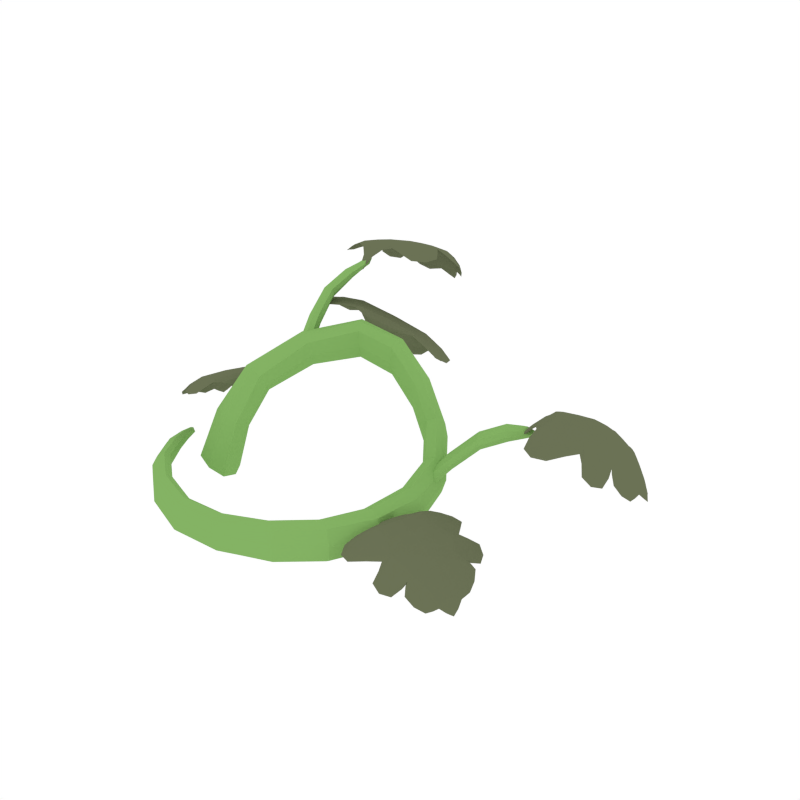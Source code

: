# Source: Watermelon_Harvested.blend  (saved by Blender 2.79.0; exported with 4.5.12 LTS)
import bpy
from mathutils import Matrix  # noqa: F401  (used for matrix-valued properties, if any)

bpy.ops.wm.read_factory_settings(use_empty=True)
scene = bpy.context.scene
scene.name = 'Scene'

# ---- collections
col_collection_1 = bpy.data.collections.new('Collection 1'); scene.collection.children.link(col_collection_1)

# ---- materials (node trees are filled in below, after node groups)
mat_green = bpy.data.materials.new('Green')
mat_green.alpha_threshold = 0.0
mat_green.diffuse_color = (0.2316, 0.448, 0.1265, 1.0)
mat_green.roughness = 0.5
mat_darkgreen = bpy.data.materials.new('DarkGreen')
mat_darkgreen.alpha_threshold = 0.0
mat_darkgreen.diffuse_color = (0.1472, 0.1679, 0.09201, 1.0)
mat_darkgreen.roughness = 0.5

# ---- material node trees

# ---- world
world_world = bpy.data.worlds.new('World'); scene.world = world_world
world_world.color = (1.0, 1.0, 1.0)
world_world.use_sun_shadow = False
world_world.sun_shadow_jitter_overblur = 0.0
world_world.cycles.sampling_method = 'NONE'
world_world.cycles.sample_map_resolution = 256

# ---- meshes
me_sphere_002 = bpy.data.meshes.new('Sphere.002')
me_sphere_002.from_pydata([(0.2146, -0.261, -0.06094), (0.2307, 0.1626, 0.04732), (-0.1429, 0.06269, 0.2148), (-0.263, -0.1316, 0.006431), (0.2399, -0.2743, -0.1639), (0.2146, 0.1772, -0.06858), (-0.1574, 0.1042, 0.1182), (-0.2868, -0.04898, -0.04377), (0.251, 0.1868, -0.01142), (-0.01255, -0.3702, -0.1221), (-0.2116, -0.1029, -0.02231), (-0.1203, 0.06564, 0.1555), (0.05238, 0.1878, 0.1426), (0.257, -0.2811, -0.1107), (-0.3382, -0.07761, -0.01503), (0.2625, -0.02261, -0.1057), (-0.1797, 0.1017, 0.1774), (-0.2899, -0.3674, -0.1323), (0.008131, -0.4181, -0.1207), (0.005, -0.4046, -0.1689), (-0.00942, -0.3837, -0.07391), (0.1957, 0.1554, -0.01035), (0.06008, 0.2446, 0.165), (0.04671, 0.2298, 0.09722), (0.0649, 0.2011, 0.2107), (0.1975, -0.2542, -0.1141), (0.3319, -0.02108, -0.1123), (0.2975, -0.02311, -0.1658), (0.2966, -0.02096, -0.05215), (-0.468, -0.1817, -0.1346), (-0.2831, -0.3531, -0.1704), (-0.2651, -0.323, -0.1263), (-0.2719, -0.3373, -0.08816), (-0.4851, -0.06426, -0.1347), (-0.4554, -0.1714, -0.1592), (-0.4253, -0.1511, -0.1306), (-0.4379, -0.1615, -0.106), (-0.2017, 0.1412, 0.2164), (-0.2089, 0.2986, 0.3092), (-0.1941, 0.1603, 0.1937), (-0.1648, 0.1548, 0.2215), (-0.1728, 0.1351, 0.2442), (-0.1618, 0.3628, 0.3397), (-0.1995, 0.3077, 0.2925), (-0.1713, 0.296, 0.3055), (-0.1808, 0.2868, 0.3221), (0.3106, 0.1064, -0.01187), (0.432, 0.1864, 0.08358), (0.3076, 0.1348, -0.02489), (0.3358, 0.1057, -0.03378), (0.3389, 0.07723, -0.02077), (0.5034, 0.2182, 0.07837), (0.4296, 0.2023, 0.06961), (0.4481, 0.1817, 0.05071), (0.4506, 0.1658, 0.06468), (0.2696, -0.02104, -0.06279), (0.1137, -0.3388, -0.06692), (0.0604, 0.1853, 0.1898), (0.2407, -0.2725, -0.07302), (0.2508, 0.1758, 0.03118), (-0.1226, 0.05578, 0.1961), (0.278, 0.1009, -0.0263), (-0.1665, 0.08033, 0.2092), (-0.217, -0.1316, -0.001638), (-0.03909, 0.17, 0.2447), (-0.315, -0.1109, 0.00195), (-0.2246, -0.05833, 0.1317), (-0.2819, -0.1848, -0.1391), (0.2726, -0.02407, -0.1502), (0.1412, -0.3587, -0.1648), (0.04568, 0.2033, 0.1012), (0.2584, -0.2829, -0.1493), (0.2365, 0.1885, -0.05342), (-0.1328, 0.08448, 0.1203), (0.2676, 0.1041, -0.1428), (-0.178, 0.1139, 0.1402), (-0.238, -0.06796, -0.04116), (-0.0544, 0.2044, 0.1348), (-0.3297, -0.05065, -0.03383), (-0.2417, -0.002912, 0.05582), (-0.3151, -0.06919, -0.161), (0.307, 0.1106, -0.08843), (-0.05835, 0.2156, 0.2041), (0.1042, -0.3284, -0.1187), (0.1507, -0.3691, -0.113), (-0.2186, -0.1455, -0.1539), (-0.186, -0.0407, 0.08819), (-0.03421, 0.1605, 0.1751), (-0.3785, -0.1085, -0.1462), (0.2396, 0.09603, -0.08103), (-0.2792, -0.01875, 0.09896), (-0.1421, -0.3863, -0.08122), (-0.1446, -0.4051, -0.1721), (-0.1399, -0.3712, -0.1246), (-0.1467, -0.4202, -0.1287), (-0.004494, -0.3835, -0.1578), (-0.01544, -0.3689, -0.0861), (0.0002021, -0.4037, -0.08545), (0.01089, -0.4206, -0.1562), (0.2067, 0.1533, 0.03446), (0.06534, 0.2249, 0.2031), (0.1973, 0.1631, -0.05495), (0.05205, 0.2487, 0.1217), (0.1317, 0.1766, 0.07512), (0.1672, 0.225, 0.08458), (0.14, 0.2127, 0.02297), (0.159, 0.1889, 0.1367), (0.1948, -0.2527, -0.07459), (0.3241, -0.02114, -0.06998), (0.2151, -0.2624, -0.1527), (0.3223, -0.02152, -0.153), (0.2534, -0.1531, -0.1089), (0.3193, -0.1632, -0.1112), (0.2938, -0.1604, -0.1645), (0.279, -0.1557, -0.05559), (-0.3775, -0.2559, -0.096), (-0.3927, -0.2686, -0.1655), (-0.3671, -0.2436, -0.128), (-0.4031, -0.2808, -0.1335), (-0.2823, -0.355, -0.1011), (-0.2912, -0.3687, -0.1619), (-0.2722, -0.3336, -0.1582), (-0.2642, -0.3235, -0.09579), (-0.4685, -0.08675, -0.1188), (-0.4824, -0.09286, -0.1496), (-0.4583, -0.07992, -0.1332), (-0.4926, -0.09969, -0.1352), (-0.4555, -0.1735, -0.1145), (-0.4698, -0.1823, -0.1538), (-0.4366, -0.158, -0.1513), (-0.4246, -0.152, -0.1109), (-0.1375, 0.05123, 0.1927), (-0.1585, 0.07777, 0.1331), (-0.1309, 0.07637, 0.1681), (-0.165, 0.05284, 0.1576), (-0.1926, 0.2145, 0.2896), (-0.2132, 0.2386, 0.2487), (-0.1837, 0.2287, 0.2693), (-0.2218, 0.2248, 0.2689), (-0.1887, 0.1338, 0.2358), (-0.2057, 0.1517, 0.1982), (-0.177, 0.1629, 0.2018), (-0.1621, 0.1429, 0.24), (-0.1624, 0.3398, 0.3397), (-0.1754, 0.3531, 0.3236), (-0.155, 0.3444, 0.3293), (-0.1828, 0.3485, 0.334), (-0.1966, 0.2906, 0.3196), (-0.2119, 0.3059, 0.2978), (-0.1824, 0.3043, 0.2946), (-0.1696, 0.2882, 0.3172), (0.3938, 0.1256, 0.03819), (0.3674, 0.1743, 0.03882), (0.3906, 0.1478, 0.0242), (0.3707, 0.1522, 0.05279), (0.3258, 0.08496, -0.01337), (0.3017, 0.1276, -0.01585), (0.3212, 0.1276, -0.0329), (0.3441, 0.08389, -0.02919), (0.4936, 0.1986, 0.07286), (0.4809, 0.2194, 0.07853), (0.4924, 0.2075, 0.06263), (0.4821, 0.2106, 0.08876), (0.4422, 0.1723, 0.07709), (0.4259, 0.1993, 0.08185), (0.4385, 0.1961, 0.05613), (0.4537, 0.1685, 0.0535), (0.09943, -0.3263, -0.08107), (0.1348, -0.3563, -0.07722), (0.3036, 0.1063, -0.04502), (0.2502, 0.09693, -0.03685), (-0.03086, 0.1559, 0.2222), (-0.05069, 0.1934, 0.2395), (-0.2606, -0.04285, 0.1251), (-0.1924, -0.05912, 0.1192), (-0.2209, -0.1864, -0.1436), (-0.3512, -0.1543, -0.1401), (0.1206, -0.3406, -0.1549), (0.155, -0.3717, -0.1502), (0.293, 0.1103, -0.1298), (0.2451, 0.0976, -0.1268), (-0.04427, 0.1776, 0.1355), (-0.06064, 0.2228, 0.1616), (-0.2748, -0.0006405, 0.07022), (-0.2035, -0.01777, 0.06012), (-0.2562, -0.0954, -0.1623), (-0.3657, -0.07189, -0.1542), (-0.1449, -0.4062, -0.09448), (-0.1399, -0.3711, -0.09068), (-0.1468, -0.422, -0.1619), (-0.1417, -0.3836, -0.1595), (0.1429, 0.1751, 0.1201), (0.1702, 0.2087, 0.125), (0.1294, 0.1902, 0.03254), (0.1553, 0.2292, 0.04184), (0.2553, -0.1521, -0.06762), (0.3065, -0.1603, -0.07082), (0.2683, -0.1562, -0.1509), (0.3156, -0.1636, -0.1509), (-0.3925, -0.2706, -0.1071), (-0.3664, -0.2443, -0.1023), (-0.4047, -0.2817, -0.1585), (-0.3769, -0.2522, -0.1551), (-0.4751, -0.1147, -0.122), (-0.4509, -0.09974, -0.12), (-0.4856, -0.1202, -0.1473), (-0.4604, -0.104, -0.1458), (-0.1525, 0.0464, 0.1813), (-0.1278, 0.06282, 0.1892), (-0.169, 0.065, 0.1366), (-0.1426, 0.08412, 0.1444), (-0.2089, 0.2164, 0.2841), (-0.1814, 0.2187, 0.2848), (-0.2254, 0.234, 0.2538), (-0.1957, 0.2375, 0.2538), (-0.1795, 0.3297, 0.3336), (-0.1594, 0.3271, 0.3308), (-0.19, 0.3401, 0.32), (-0.1687, 0.3379, 0.3169), (0.3833, 0.1336, 0.04854), (0.3978, 0.1299, 0.02799), (0.363, 0.1697, 0.0499), (0.3785, 0.1667, 0.02757), (0.476, 0.1949, 0.08095), (0.484, 0.1924, 0.06249), (0.4654, 0.2119, 0.08508), (0.4739, 0.2098, 0.06566), (-0.0307, 0.2513, 0.2071), (-0.0583, 0.3176, 0.1984), (-0.09335, 0.3912, 0.1604), (-0.1256, 0.4348, 0.1051), (-0.1516, 0.4584, 0.05075), (-0.02642, 0.2156, 0.181), (-0.1814, 0.2577, 0.2334), (0.07998, 0.3391, 0.1378), (-0.2235, 0.3582, 0.1797), (0.01455, 0.4211, 0.09147), (-0.2028, 0.415, 0.118), (-0.06157, 0.4491, 0.063), (-0.3161, -0.0359, 0.05726), (-0.3666, -0.01028, 0.05197), (-0.4231, 0.02304, 0.02614), (-0.4585, 0.04443, -0.01512), (-0.4796, 0.05777, -0.05706), (-0.2921, -0.04536, 0.03673), (-0.3981, -0.1035, 0.03596), (-0.3019, 0.07382, 0.04875), (-0.4696, -0.0628, -0.0003262), (-0.378, 0.1061, 0.01153), (-0.4859, -0.008431, -0.03003), (-0.4306, 0.0948, -0.0249), (0.3328, -0.1334, -0.08038), (0.3986, -0.1499, -0.0785), (0.4757, -0.174, -0.09991), (0.528, -0.1894, -0.1428), (0.5617, -0.1993, -0.1887), (0.3053, -0.1287, -0.1084), (0.4147, -0.03469, -0.09515), (0.3448, -0.2629, -0.08935), (0.5126, -0.06336, -0.1268), (0.4459, -0.2807, -0.1211), (0.549, -0.1215, -0.158), (0.5097, -0.2542, -0.1569), (0.5135, 0.2239, 0.104), (0.5876, 0.2495, 0.1042), (0.6769, 0.2695, 0.07827), (0.7375, 0.2793, 0.02883), (0.7768, 0.2824, -0.02328), (0.4846, 0.2064, 0.07338), (0.5362, 0.3647, 0.06678), (0.6019, 0.1087, 0.1135), (0.6487, 0.3915, 0.02801), (0.7112, 0.1478, 0.07361), (0.7181, 0.3536, -0.0004536), (0.7584, 0.2051, 0.02445), (-0.1692, 0.3761, 0.3585), (-0.155, 0.456, 0.3595), (-0.1299, 0.5462, 0.333), (-0.1092, 0.6057, 0.2826), (-0.09292, 0.6424, 0.2297), (-0.1688, 0.3393, 0.3268), (-0.2805, 0.4615, 0.3227), (-0.02504, 0.4048, 0.3686), (-0.2491, 0.576, 0.284), (-0.007854, 0.5226, 0.3274), (-0.1811, 0.6221, 0.2541), (-0.0359, 0.5916, 0.2771), (-0.02771, 0.2502, 0.2159), (-0.05768, 0.3175, 0.2077), (-0.09454, 0.3921, 0.1689), (-0.1288, 0.437, 0.1123), (-0.1562, 0.4614, 0.05665), (-0.02143, 0.2141, 0.1888), (-0.1823, 0.2579, 0.2429), (0.08299, 0.3385, 0.1466), (-0.2274, 0.36, 0.1878), (0.0167, 0.4216, 0.09931), (-0.2083, 0.4178, 0.1243), (-0.06349, 0.4516, 0.06842), (-0.3146, -0.03649, 0.06598), (-0.3694, -0.009369, 0.06092), (-0.4283, 0.02482, 0.03357), (-0.4656, 0.04685, -0.009469), (-0.4873, 0.06042, -0.05254), (-0.2867, -0.04723, 0.0443), (-0.4006, -0.103, 0.04502), (-0.3036, 0.07455, 0.05805), (-0.4757, -0.061, 0.006424), (-0.3832, 0.1083, 0.01884), (-0.4936, -0.006, -0.02544), (-0.438, 0.09758, -0.02015), (0.3303, -0.1325, -0.07197), (0.4004, -0.1505, -0.06924), (0.4801, -0.1754, -0.09186), (0.5344, -0.1915, -0.1363), (0.569, -0.2017, -0.1832), (0.2992, -0.1265, -0.1017), (0.4157, -0.03471, -0.08576), (0.3458, -0.2634, -0.07995), (0.5176, -0.06467, -0.119), (0.4509, -0.2826, -0.1135), (0.556, -0.1236, -0.1523), (0.5168, -0.2567, -0.1515), (0.5107, 0.2248, 0.1125), (0.5885, 0.2494, 0.1136), (0.6805, 0.2688, 0.0867), (0.7433, 0.278, 0.03589), (0.7836, 0.2808, -0.01728), (0.4789, 0.2085, 0.08029), (0.5351, 0.3655, 0.07606), (0.6031, 0.1083, 0.1229), (0.6516, 0.3914, 0.03663), (0.7163, 0.1462, 0.08126), (0.7243, 0.3524, 0.005983), (0.7652, 0.2031, 0.0303), (-0.1705, 0.3761, 0.3678), (-0.1566, 0.4567, 0.3688), (-0.1315, 0.5473, 0.3419), (-0.1108, 0.6072, 0.2911), (-0.09469, 0.6443, 0.2379), (-0.1697, 0.3387, 0.3359), (-0.2843, 0.4627, 0.3313), (-0.02467, 0.4047, 0.3781), (-0.2536, 0.578, 0.2918), (-0.006191, 0.5227, 0.3365), (-0.1856, 0.6246, 0.2612), (-0.03421, 0.5923, 0.2855), (0.01706, 0.2662, 0.1946), (-0.07557, 0.2352, 0.2284), (-0.1402, 0.4657, 0.03891), (-0.1746, 0.4585, 0.05123), (-0.02474, 0.1967, 0.1699), (-0.03876, 0.2097, 0.1903), (-0.009123, 0.22, 0.1795), (0.1328, 0.3309, 0.1136), (-0.2194, 0.2239, 0.2418), (-0.2131, 0.2996, 0.229), (-0.1494, 0.218, 0.2468), (0.08454, 0.2942, 0.1616), (0.07746, 0.3817, 0.1231), (0.0402, 0.4269, 0.05726), (-0.274, 0.3472, 0.1725), (-0.2236, 0.3875, 0.1577), (-0.2274, 0.3308, 0.2098), (0.04563, 0.404, 0.1098), (-0.01426, 0.4389, 0.0809), (-0.05166, 0.4518, 0.0423), (-0.231, 0.4086, 0.1144), (-0.1989, 0.4378, 0.08104), (-0.2122, 0.395, 0.1613), (-0.021, 0.4412, 0.09153), (-0.1035, 0.4605, 0.03968), (-0.2987, -0.005781, 0.06384), (-0.332, -0.0666, 0.05941), (-0.4788, 0.0731, -0.06054), (-0.4923, 0.0484, -0.06239), (-0.2776, -0.05222, 0.02785), (-0.2947, -0.05587, 0.03982), (-0.2841, -0.03672, 0.0412), (-0.2692, 0.09987, 0.0461), (-0.3989, -0.1383, 0.02875), (-0.4377, -0.09575, 0.03053), (-0.361, -0.1108, 0.05045), (-0.2762, 0.0448, 0.06182), (-0.3293, 0.1036, 0.04497), (-0.3673, 0.132, -0.003695), (-0.4878, -0.08927, -0.01955), (-0.4854, -0.04028, -0.01103), (-0.4599, -0.08352, 0.01713), (-0.3566, 0.1064, 0.03074), (-0.4046, 0.108, -0.000374), (-0.4273, 0.1088, -0.03556), (-0.4967, -0.02211, -0.04038), (-0.495, 0.01763, -0.05103), (-0.4845, -0.03206, -0.004438), (-0.4107, 0.1031, 0.005375), (-0.4578, 0.08931, -0.05043), (0.3196, -0.1722, -0.07516), (0.3439, -0.09317, -0.07731), (0.5643, -0.2177, -0.193), (0.574, -0.1859, -0.1938), (0.2892, -0.1235, -0.1218), (0.3062, -0.115, -0.1054), (0.2984, -0.1401, -0.1047), (0.3142, -0.3008, -0.09735), (0.4082, 0.005986, -0.1052), (0.4625, -0.03395, -0.09643), (0.3688, -0.03395, -0.08482), (0.3066, -0.2358, -0.0794), (0.384, -0.2904, -0.0899), (0.442, -0.3134, -0.1406), (0.5292, -0.02856, -0.1479), (0.5369, -0.08572, -0.137), (0.4932, -0.04231, -0.1088), (0.4184, -0.2868, -0.1025), (0.4785, -0.2766, -0.1321), (0.5103, -0.2716, -0.1701), (0.5588, -0.1036, -0.1695), (0.568, -0.1498, -0.181), (0.5371, -0.09531, -0.1292), (0.4838, -0.2693, -0.1247), (0.5427, -0.2416, -0.1837), (0.5237, 0.1802, 0.1164), (0.5004, 0.2685, 0.1002), (0.7895, 0.2634, -0.02543), (0.7801, 0.2992, -0.03193), (0.4678, 0.2016, 0.05814), (0.4781, 0.2215, 0.07422), (0.4854, 0.1934, 0.07945), (0.5948, 0.05213, 0.112), (0.5053, 0.3962, 0.04946), (0.5811, 0.3927, 0.06132), (0.4903, 0.3375, 0.08152), (0.549, 0.1124, 0.1225), (0.6559, 0.1046, 0.1139), (0.7269, 0.1093, 0.05685), (0.6436, 0.4292, -0.002314), (0.6843, 0.3815, 0.01837), (0.616, 0.4014, 0.04626), (0.6874, 0.1268, 0.09689), (0.7402, 0.1672, 0.05798), (0.7688, 0.1845, 0.01233), (0.7164, 0.3725, -0.01677), (0.7527, 0.3319, -0.02293), (0.6897, 0.3741, 0.02846), (0.741, 0.1785, 0.0645), (0.7826, 0.2296, -0.009756), (-0.1257, 0.3663, 0.3711), (-0.2141, 0.386, 0.3552), (-0.07358, 0.6434, 0.2285), (-0.1091, 0.6513, 0.2221), (-0.17, 0.3227, 0.3127), (-0.1832, 0.3422, 0.3288), (-0.1552, 0.3359, 0.3339), (0.02243, 0.3741, 0.3668), (-0.3241, 0.4489, 0.3051), (-0.2859, 0.5152, 0.3169), (-0.2789, 0.4091, 0.337), (-0.05302, 0.3591, 0.3776), (0.003456, 0.4506, 0.369), (0.03205, 0.5174, 0.3112), (-0.2874, 0.5885, 0.2537), (-0.2264, 0.6031, 0.2739), (-0.2763, 0.551, 0.302), (-0.001352, 0.4897, 0.3515), (-0.01269, 0.5555, 0.3124), (-0.01484, 0.5896, 0.2659), (-0.2021, 0.6281, 0.2383), (-0.1501, 0.6418, 0.2318), (-0.2167, 0.6049, 0.2835), (-0.02213, 0.5617, 0.3185), (-0.04798, 0.6222, 0.2441), (-0.04003, 0.2769, 0.2104), (0.00432, 0.2627, 0.1956), (-0.02709, 0.2335, 0.195), (-0.06502, 0.2395, 0.2209), (-0.07815, 0.3605, 0.1788), (0.01966, 0.337, 0.1673), (-0.132, 0.2895, 0.2229), (-0.1078, 0.4144, 0.1375), (-0.02451, 0.4105, 0.1277), (-0.1674, 0.3717, 0.1805), (-0.1418, 0.4502, 0.07289), (-0.08307, 0.4448, 0.08491), (-0.1712, 0.4238, 0.1179), (-0.1419, 0.4631, 0.04051), (-0.1675, 0.4577, 0.04963), (-0.02647, 0.2018, 0.1708), (-0.03694, 0.2116, 0.186), (-0.01467, 0.2193, 0.1779), (0.1187, 0.3334, 0.1174), (-0.2097, 0.2322, 0.2373), (-0.205, 0.2887, 0.2279), (-0.1574, 0.2279, 0.2411), (0.08256, 0.3055, 0.1535), (0.07742, 0.3713, 0.1245), (0.03292, 0.4254, 0.06399), (-0.2602, 0.3494, 0.1724), (-0.2225, 0.3796, 0.1612), (-0.2256, 0.3372, 0.2002), (0.03722, 0.4082, 0.1032), (-0.007513, 0.4342, 0.08168), (-0.05366, 0.4504, 0.04648), (-0.2222, 0.4094, 0.114), (-0.1985, 0.4314, 0.08879), (-0.2085, 0.3994, 0.1488), (-0.03088, 0.4426, 0.08293), (-0.09242, 0.4568, 0.04431), (-0.3349, -0.02768, 0.06), (-0.3034, -0.01318, 0.06001), (-0.3038, -0.04008, 0.04807), (-0.3284, -0.05877, 0.0567), (-0.3997, 0.009047, 0.0388), (-0.3346, 0.03996, 0.05324), (-0.3903, -0.06281, 0.04589), (-0.4411, 0.03404, 0.009614), (-0.396, 0.07301, 0.02455), (-0.4505, -0.02762, 0.01746), (-0.4723, 0.0528, -0.04002), (-0.4412, 0.07598, -0.01617), (-0.4757, 0.01226, -0.02024), (-0.477, 0.06859, -0.06073), (-0.4872, 0.05008, -0.06214), (-0.2827, -0.04998, 0.0283), (-0.2953, -0.05277, 0.03716), (-0.2874, -0.03841, 0.03818), (-0.2773, 0.09315, 0.0444), (-0.3983, -0.1296, 0.02822), (-0.427, -0.09789, 0.02969), (-0.3699, -0.1091, 0.04449), (-0.2824, 0.05192, 0.05619), (-0.3219, 0.09591, 0.04363), (-0.3685, 0.125, -0.001646), (-0.4816, -0.08313, -0.0163), (-0.4797, -0.04641, -0.00992), (-0.4609, -0.07873, 0.01096), (-0.3608, 0.1059, 0.02396), (-0.3964, 0.1069, 0.0009226), (-0.4262, 0.1045, -0.03386), (-0.492, -0.01932, -0.03867), (-0.4907, 0.01048, -0.04685), (-0.483, -0.02674, -0.01206), (-0.4139, 0.1003, -0.003478), (-0.4491, 0.08997, -0.04514), (0.3566, -0.1379, -0.07413), (0.3235, -0.1627, -0.07857), (0.3186, -0.1319, -0.09317), (0.3417, -0.1036, -0.08016), (0.4434, -0.1638, -0.0887), (0.3737, -0.2157, -0.08025), (0.4141, -0.08352, -0.08363), (0.5018, -0.182, -0.1165), (0.4567, -0.2382, -0.1042), (0.4964, -0.1088, -0.1076), (0.5496, -0.1955, -0.1698), (0.5159, -0.2301, -0.1457), (0.5407, -0.148, -0.1472), (0.5618, -0.2125, -0.1932), (0.5691, -0.1887, -0.1938), (0.2949, -0.1255, -0.12), (0.3075, -0.119, -0.1078), (0.3017, -0.1378, -0.1073), (0.3218, -0.2912, -0.09774), (0.4098, -0.00436, -0.1051), (0.4502, -0.03409, -0.09842), (0.38, -0.03446, -0.08972), (0.3161, -0.2425, -0.08428), (0.3738, -0.2834, -0.09207), (0.4416, -0.3047, -0.1375), (0.5236, -0.03691, -0.1445), (0.5294, -0.07974, -0.1363), (0.497, -0.04732, -0.1153), (0.4242, -0.2848, -0.1092), (0.4689, -0.2771, -0.1311), (0.5082, -0.2666, -0.168), (0.5545, -0.1075, -0.1678), (0.5614, -0.1422, -0.1766), (0.5384, -0.1014, -0.1379), (0.4886, -0.265, -0.1342), (0.5326, -0.2441, -0.1783), (0.5396, 0.2361, 0.1101), (0.5219, 0.1909, 0.1112), (0.4988, 0.2138, 0.09025), (0.5044, 0.2571, 0.09899), (0.6395, 0.2614, 0.09171), (0.602, 0.1721, 0.1143), (0.5639, 0.3205, 0.08706), (0.7072, 0.275, 0.05894), (0.6963, 0.197, 0.08493), (0.6591, 0.3421, 0.05788), (0.7624, 0.2819, -0.001951), (0.7499, 0.2333, 0.03278), (0.7255, 0.3253, 0.01646), (0.7846, 0.2686, -0.02635), (0.7775, 0.2954, -0.03121), (0.4735, 0.2022, 0.06036), (0.4812, 0.2172, 0.07226), (0.4867, 0.1961, 0.07623), (0.5963, 0.06637, 0.11), (0.5136, 0.3881, 0.05151), (0.5701, 0.3856, 0.06037), (0.5021, 0.3441, 0.0755), (0.5621, 0.1115, 0.1178), (0.6419, 0.1058, 0.1115), (0.7214, 0.1194, 0.05927), (0.6441, 0.4198, 0.003121), (0.6745, 0.3841, 0.01872), (0.6237, 0.3989, 0.03945), (0.6922, 0.1324, 0.08907), (0.7315, 0.1627, 0.06006), (0.7642, 0.1902, 0.01418), (0.7152, 0.368, -0.01413), (0.7424, 0.3377, -0.01883), (0.6953, 0.3692, 0.01953), (0.7437, 0.1856, 0.05296), (0.7748, 0.224, -0.002602), (-0.1663, 0.4064, 0.3653), (-0.1364, 0.3688, 0.3656), (-0.1685, 0.3567, 0.344), (-0.2024, 0.3835, 0.3537), (-0.1409, 0.5082, 0.3468), (-0.08041, 0.4338, 0.3694), (-0.2284, 0.4667, 0.3427), (-0.12, 0.5764, 0.3131), (-0.05753, 0.531, 0.3391), (-0.2015, 0.5629, 0.3132), (-0.09951, 0.6293, 0.2514), (-0.06395, 0.5962, 0.286), (-0.1541, 0.6158, 0.2706), (-0.07812, 0.6427, 0.2268), (-0.1044, 0.6486, 0.222), (-0.1695, 0.327, 0.314), (-0.1794, 0.3416, 0.326), (-0.1584, 0.3369, 0.3298), (0.01022, 0.3817, 0.3649), (-0.3121, 0.4517, 0.3074), (-0.2836, 0.5014, 0.3162), (-0.2784, 0.4219, 0.3313), (-0.04609, 0.3706, 0.373), (-0.00379, 0.4391, 0.3665), (0.02129, 0.5188, 0.3131), (-0.2764, 0.5848, 0.2595), (-0.2309, 0.5958, 0.2745), (-0.2684, 0.5568, 0.2955), (-0.003345, 0.4979, 0.3432), (-0.01195, 0.5473, 0.3139), (-0.0209, 0.59, 0.2667), (-0.1954, 0.6259, 0.2408), (-0.1567, 0.6363, 0.2356), (-0.2066, 0.6086, 0.2744), (-0.02604, 0.5691, 0.306), (-0.04533, 0.6144, 0.2503), (-0.03841, 0.2764, 0.2197), (0.006763, 0.262, 0.2021), (-0.02279, 0.2321, 0.2032), (-0.06293, 0.2386, 0.2275), (-0.07845, 0.3608, 0.1879), (0.02144, 0.3365, 0.1764), (-0.1324, 0.2895, 0.2323), (-0.11, 0.4159, 0.1455), (-0.02401, 0.4111, 0.136), (-0.1701, 0.3732, 0.189), (-0.1458, 0.453, 0.07932), (-0.08534, 0.447, 0.09148), (-0.1755, 0.4263, 0.125), (-0.1453, 0.4654, 0.0447), (-0.1713, 0.46, 0.05407), (-0.02254, 0.2007, 0.1765), (-0.03315, 0.2105, 0.1919), (-0.01097, 0.2182, 0.1838), (0.1215, 0.3328, 0.1238), (-0.2104, 0.2324, 0.2445), (-0.2059, 0.2891, 0.2349), (-0.1577, 0.2278, 0.2483), (0.08494, 0.3051, 0.1601), (0.07968, 0.371, 0.1311), (0.03532, 0.4258, 0.06954), (-0.2636, 0.351, 0.1783), (-0.2256, 0.3811, 0.1672), (-0.2283, 0.3385, 0.2065), (0.03905, 0.4084, 0.1092), (-0.006126, 0.4348, 0.08739), (-0.05508, 0.4524, 0.04982), (-0.227, 0.4116, 0.1181), (-0.2027, 0.4335, 0.09335), (-0.2126, 0.4013, 0.1537), (-0.03194, 0.4443, 0.08724), (-0.09423, 0.4589, 0.04813), (-0.3362, -0.02734, 0.06911), (-0.3023, -0.01359, 0.06656), (-0.2997, -0.04154, 0.05617), (-0.3272, -0.05924, 0.06322), (-0.4037, 0.01037, 0.04717), (-0.337, 0.04086, 0.06235), (-0.3932, -0.06203, 0.0548), (-0.4475, 0.03623, 0.01605), (-0.401, 0.07493, 0.03203), (-0.4562, -0.02589, 0.02464), (-0.4797, 0.05536, -0.035), (-0.4483, 0.07854, -0.01075), (-0.483, 0.01463, -0.01486), (-0.4829, 0.07061, -0.05747), (-0.493, 0.05207, -0.05884), (-0.2784, -0.05149, 0.03374), (-0.2913, -0.05419, 0.04283), (-0.2835, -0.03981, 0.04387), (-0.2781, 0.09356, 0.05148), (-0.3998, -0.1294, 0.03515), (-0.4292, -0.09738, 0.03635), (-0.3714, -0.1088, 0.05143), (-0.2834, 0.05237, 0.06324), (-0.3234, 0.09654, 0.05053), (-0.3727, 0.1267, 0.003697), (-0.4865, -0.08172, -0.0115), (-0.4846, -0.04495, -0.005106), (-0.4653, -0.07749, 0.01627), (-0.3644, 0.1073, 0.02975), (-0.4007, 0.1086, 0.006109), (-0.4319, 0.1067, -0.03074), (-0.498, -0.01744, -0.03577), (-0.4966, 0.01235, -0.04356), (-0.4887, -0.02496, -0.008464), (-0.4193, 0.1024, 0.0002757), (-0.4548, 0.09209, -0.04177), (0.3568, -0.1379, -0.06493), (0.3216, -0.1621, -0.07226), (0.3137, -0.1301, -0.08577), (0.3399, -0.1028, -0.07387), (0.4465, -0.1648, -0.07988), (0.3753, -0.2164, -0.07096), (0.4157, -0.08386, -0.07433), (0.5074, -0.1838, -0.1093), (0.4613, -0.2399, -0.0963), (0.501, -0.1101, -0.0996), (0.5565, -0.1978, -0.1639), (0.5225, -0.2323, -0.1395), (0.5473, -0.1501, -0.1409), (0.5673, -0.2143, -0.1892), (0.5746, -0.1904, -0.1898), (0.2901, -0.1236, -0.1153), (0.303, -0.1173, -0.1028), (0.2971, -0.1362, -0.1023), (0.3221, -0.2915, -0.09062), (0.4101, -0.004123, -0.09798), (0.4512, -0.03419, -0.09145), (0.3805, -0.03428, -0.08263), (0.3165, -0.2428, -0.07716), (0.3749, -0.2839, -0.0851), (0.4456, -0.3063, -0.132), (0.5277, -0.03794, -0.1388), (0.5335, -0.08084, -0.1307), (0.5003, -0.04816, -0.1093), (0.4276, -0.2862, -0.1032), (0.4731, -0.2786, -0.1256), (0.5138, -0.2686, -0.1643), (0.5601, -0.1091, -0.164), (0.5668, -0.1438, -0.1725), (0.5435, -0.1029, -0.1335), (0.4938, -0.2668, -0.13), (0.5381, -0.246, -0.1743), (0.539, 0.2364, 0.1194), (0.5197, 0.1915, 0.1175), (0.4939, 0.2154, 0.09783), (0.5023, 0.2578, 0.1054), (0.6415, 0.2611, 0.1007), (0.6034, 0.1718, 0.1236), (0.564, 0.3208, 0.09647), (0.7121, 0.274, 0.06667), (0.7006, 0.1958, 0.09306), (0.6621, 0.3418, 0.06647), (0.7688, 0.2804, 0.004521), (0.756, 0.2317, 0.03951), (0.7312, 0.3241, 0.0234), (0.7898, 0.2673, -0.02194), (0.7827, 0.2942, -0.02683), (0.469, 0.204, 0.06528), (0.4769, 0.2188, 0.07749), (0.4823, 0.1977, 0.08136), (0.5971, 0.06608, 0.1171), (0.5122, 0.3889, 0.05838), (0.5694, 0.3861, 0.06732), (0.5012, 0.3447, 0.08249), (0.5626, 0.1113, 0.125), (0.6432, 0.1054, 0.1185), (0.7257, 0.1181, 0.06472), (0.6463, 0.4198, 0.009567), (0.6771, 0.3839, 0.025), (0.6254, 0.3989, 0.0461), (0.6958, 0.1313, 0.09498), (0.7356, 0.1615, 0.06563), (0.7698, 0.1886, 0.018), (0.7201, 0.3672, -0.009647), (0.7472, 0.3367, -0.01419), (0.6997, 0.3684, 0.02455), (0.7487, 0.1842, 0.05748), (0.7801, 0.2225, 0.001655), (-0.1679, 0.4068, 0.3746), (-0.1371, 0.3687, 0.3726), (-0.1695, 0.3563, 0.3532), (-0.2037, 0.3836, 0.3606), (-0.1426, 0.5091, 0.356), (-0.08088, 0.4341, 0.3788), (-0.2313, 0.4678, 0.3517), (-0.1216, 0.5777, 0.3219), (-0.05744, 0.5315, 0.3483), (-0.2048, 0.5645, 0.3217), (-0.1011, 0.631, 0.2597), (-0.06384, 0.5973, 0.2947), (-0.1573, 0.6178, 0.2786), (-0.07916, 0.6441, 0.233), (-0.1061, 0.6501, 0.2281), (-0.1701, 0.3265, 0.3208), (-0.1801, 0.3412, 0.3329), (-0.159, 0.3365, 0.3367), (0.0107, 0.3813, 0.3721), (-0.3153, 0.4527, 0.3137), (-0.2865, 0.5024, 0.3226), (-0.2811, 0.4228, 0.3378), (-0.04588, 0.3704, 0.3801), (-0.003463, 0.4392, 0.3736), (0.02328, 0.5186, 0.3197), (-0.2804, 0.5865, 0.265), (-0.2344, 0.5973, 0.2803), (-0.2717, 0.5582, 0.3014), (-0.002195, 0.498, 0.3501), (-0.0106, 0.5474, 0.3206), (-0.01888, 0.5904, 0.2728), (-0.1994, 0.628, 0.2455), (-0.1601, 0.6381, 0.2409), (-0.2101, 0.6105, 0.2797), (-0.02468, 0.5695, 0.3124), (-0.04416, 0.6149, 0.2565), (0.04666, 0.2873, 0.1864), (-0.002282, 0.2404, 0.1908), (-0.1125, 0.235, 0.2444), (-0.04769, 0.225, 0.2074), (0.03853, 0.3939, 0.1321), (-0.1976, 0.3285, 0.2184), (-0.02575, 0.438, 0.1028), (-0.1984, 0.3957, 0.166), (-0.1172, 0.463, 0.04896), (-0.184, 0.4482, 0.07471), (-0.1626, 0.4653, 0.03212), (-0.01339, 0.2052, 0.1696), (-0.03564, 0.1973, 0.1777), (0.1175, 0.3032, 0.1331), (-0.1855, 0.2065, 0.2435), (0.122, 0.3619, 0.1085), (-0.2338, 0.2595, 0.238), (0.05926, 0.4141, 0.07776), (-0.2653, 0.3293, 0.1967), (0.00901, 0.4372, 0.05577), (-0.2584, 0.3711, 0.154), (-0.0223, 0.4464, 0.06528), (-0.2335, 0.3958, 0.1439), (-0.08614, 0.457, 0.0309), (-0.2158, 0.4252, 0.08825), (-0.2944, 0.01938, 0.06833), (-0.2937, -0.02603, 0.05318), (-0.352, -0.08598, 0.06062), (-0.3099, -0.05559, 0.05106), (-0.3569, 0.09152, 0.04268), (-0.4455, -0.07147, 0.03098), (-0.4122, 0.09612, 0.01156), (-0.4789, -0.02596, 0.002709), (-0.467, 0.08085, -0.04755), (-0.4932, 0.03205, -0.05002), (-0.4887, 0.06323, -0.07146), (-0.2766, -0.04355, 0.03154), (-0.2845, -0.05792, 0.03049), (-0.2618, 0.07152, 0.05185), (-0.3723, -0.1314, 0.0371), (-0.2934, 0.1154, 0.04399), (-0.4258, -0.1276, 0.02628), (-0.3521, 0.127, 0.01375), (-0.4758, -0.1001, -0.002541), (-0.3891, 0.1246, -0.0117), (-0.4923, -0.06479, -0.02526), (-0.4118, 0.1127, -0.01248), (-0.4935, -0.03773, -0.02222), (-0.4463, 0.09859, -0.05212), (-0.4965, 0.0009613, -0.05222), (0.3204, -0.2021, -0.06983), (0.3102, -0.1502, -0.08894), (0.3624, -0.06543, -0.07348), (0.3222, -0.1116, -0.09003), (0.4132, -0.2696, -0.08887), (0.4774, -0.05994, -0.09423), (0.4828, -0.2611, -0.1174), (0.5309, -0.1039, -0.1214), (0.5508, -0.2296, -0.1792), (0.5692, -0.1669, -0.1796), (0.5748, -0.2039, -0.2046), (0.2895, -0.134, -0.1173), (0.2954, -0.1151, -0.1179), (0.298, -0.2698, -0.09241), (0.3788, -0.007318, -0.09937), (0.3459, -0.3129, -0.09595), (0.4416, -0.0001887, -0.1039), (0.4208, -0.3115, -0.1225), (0.5103, -0.01916, -0.13), (0.4664, -0.2995, -0.147), (0.541, -0.05569, -0.1533), (0.4901, -0.28, -0.1452), (0.5486, -0.08644, -0.149), (0.5319, -0.2551, -0.187), (0.5659, -0.1302, -0.1827), (0.5423, 0.1539, 0.127), (0.502, 0.193, 0.09806), (0.5021, 0.3064, 0.09916), (0.4907, 0.2362, 0.09003), (0.6719, 0.142, 0.1098), (0.6108, 0.3776, 0.06656), (0.7349, 0.1869, 0.07153), (0.6887, 0.3635, 0.039), (0.7832, 0.2464, -0.007285), (0.7639, 0.3167, -0.0187), (0.7917, 0.2809, -0.04129), (0.4739, 0.1925, 0.06476), (0.4686, 0.2136, 0.06088), (0.5609, 0.07282, 0.1139), (0.4847, 0.366, 0.06054), (0.6325, 0.05963, 0.1133), (0.5411, 0.411, 0.04935), (0.7049, 0.1017, 0.07821), (0.6194, 0.43, 0.01758), (0.7423, 0.1358, 0.04578), (0.6711, 0.4096, -0.004897), (0.7538, 0.1688, 0.0428), (0.696, 0.3861, 0.004101), (0.7803, 0.21, -0.01063), (0.7392, 0.3491, -0.02788), (-0.0932, 0.3714, 0.382), (-0.1474, 0.3516, 0.3525), (-0.2461, 0.4055, 0.3545), (-0.1906, 0.3613, 0.3447), (-0.02195, 0.4824, 0.3647), (-0.2583, 0.5351, 0.3221), (-0.03233, 0.5599, 0.3258), (-0.2083, 0.599, 0.2942), (-0.06204, 0.6301, 0.2467), (-0.1319, 0.6449, 0.2357), (-0.0876, 0.6533, 0.2126), (-0.1593, 0.3244, 0.3193), (-0.1803, 0.3291, 0.3155), (-0.01158, 0.3533, 0.3686), (-0.3067, 0.4168, 0.3161), (0.03249, 0.4097, 0.3683), (-0.3207, 0.4876, 0.3049), (0.0288, 0.4942, 0.3327), (-0.2995, 0.5673, 0.2735), (0.01577, 0.5432, 0.3002), (-0.2574, 0.604, 0.251), (-0.007743, 0.569, 0.2965), (-0.2238, 0.6162, 0.2592), (-0.03204, 0.6114, 0.243), (-0.171, 0.6376, 0.2271), (0.03102, 0.2943, 0.1861), (-0.009533, 0.239, 0.1898), (-0.1065, 0.2493, 0.2363), (-0.04362, 0.2275, 0.2023), (0.01334, 0.3884, 0.1414), (-0.1713, 0.3356, 0.2094), (-0.03957, 0.4331, 0.11), (-0.1781, 0.3982, 0.1611), (-0.1132, 0.4582, 0.05705), (-0.1755, 0.4445, 0.08033), (-0.158, 0.4624, 0.03869), (-0.01752, 0.2081, 0.1714), (-0.03402, 0.2024, 0.1774), (0.1088, 0.3119, 0.1336), (-0.1845, 0.2184, 0.2407), (0.1092, 0.3573, 0.1141), (-0.22, 0.26, 0.2343), (0.04641, 0.4155, 0.08011), (-0.2533, 0.3364, 0.1906), (0.01079, 0.4333, 0.06402), (-0.2492, 0.3675, 0.16), (-0.03256, 0.4462, 0.06465), (-0.2234, 0.4, 0.137), (-0.07918, 0.455, 0.03799), (-0.2126, 0.4225, 0.09453), (-0.3058, 0.01617, 0.06395), (-0.2972, -0.02919, 0.04987), (-0.3557, -0.07539, 0.05728), (-0.3094, -0.05134, 0.0483), (-0.3659, 0.07364, 0.04081), (-0.435, -0.05433, 0.03183), (-0.4151, 0.08348, 0.01164), (-0.4688, -0.01522, 0.004592), (-0.4616, 0.0762, -0.04204), (-0.4862, 0.03077, -0.04479), (-0.4845, 0.06092, -0.06637), (-0.2815, -0.04372, 0.03181), (-0.2873, -0.05436, 0.03105), (-0.2709, 0.07194, 0.05036), (-0.3782, -0.1253, 0.03601), (-0.2967, 0.1045, 0.04314), (-0.4188, -0.1203, 0.02684), (-0.3582, 0.1208, 0.01174), (-0.4729, -0.09023, -0.0032), (-0.3852, 0.12, -0.006351), (-0.4857, -0.065, -0.01944), (-0.4155, 0.1071, -0.01602), (-0.4896, -0.03028, -0.02411), (-0.4412, 0.09772, -0.04595), (-0.4932, -0.002069, -0.04773), (0.3333, -0.1956, -0.07268), (0.3136, -0.1461, -0.09185), (0.3696, -0.07731, -0.07575), (0.3225, -0.1172, -0.09266), (0.4195, -0.2466, -0.08945), (0.4699, -0.08213, -0.09368), (0.4835, -0.2454, -0.1166), (0.5224, -0.1183, -0.1199), (0.5433, -0.2252, -0.1732), (0.5608, -0.1667, -0.1741), (0.5692, -0.2019, -0.199), (0.2946, -0.133, -0.116), (0.2989, -0.119, -0.1164), (0.3086, -0.2683, -0.0924), (0.3869, -0.01355, -0.09905), (0.347, -0.2995, -0.09627), (0.4356, -0.01027, -0.1036), (0.4267, -0.3026, -0.1236), (0.5098, -0.03104, -0.1307), (0.4602, -0.2949, -0.141), (0.5331, -0.05686, -0.1472), (0.4938, -0.2723, -0.1487), (0.5468, -0.09565, -0.1514), (0.5254, -0.2551, -0.1803), (0.5612, -0.1272, -0.1778), (0.5511, 0.1679, 0.1223), (0.5024, 0.1977, 0.09425), (0.5165, 0.3004, 0.09814), (0.4939, 0.2302, 0.08815), (0.6645, 0.1687, 0.1056), (0.6176, 0.3533, 0.0714), (0.7268, 0.2041, 0.07006), (0.6897, 0.3467, 0.04367), (0.7738, 0.2492, -0.0007415), (0.7562, 0.3147, -0.01194), (0.7854, 0.2816, -0.03497), (0.4776, 0.1957, 0.06605), (0.4736, 0.2114, 0.06314), (0.5702, 0.08107, 0.1132), (0.4966, 0.366, 0.06139), (0.6256, 0.07353, 0.1111), (0.5418, 0.3983, 0.05193), (0.7054, 0.1144, 0.07543), (0.6267, 0.4192, 0.01874), (0.7336, 0.1386, 0.05245), (0.6647, 0.4057, 0.002636), (0.7532, 0.1789, 0.03761), (0.7002, 0.377, 0.002974), (0.7742, 0.2086, -0.002578), (0.7333, 0.3512, -0.02258), (-0.1012, 0.3857, 0.3774), (-0.1525, 0.353, 0.3481), (-0.2333, 0.4151, 0.3536), (-0.1847, 0.3602, 0.3423), (-0.04787, 0.4889, 0.3603), (-0.2322, 0.5298, 0.3271), (-0.04958, 0.562, 0.3237), (-0.1903, 0.5931, 0.2985), (-0.06672, 0.6245, 0.2525), (-0.1309, 0.6383, 0.2417), (-0.08943, 0.649, 0.2184), (-0.1616, 0.3284, 0.3199), (-0.1772, 0.3319, 0.3171), (-0.01494, 0.3649, 0.3681), (-0.3006, 0.4269, 0.3172), (0.01708, 0.4101, 0.3661), (-0.3084, 0.4819, 0.3077), (0.01824, 0.5016, 0.3295), (-0.2849, 0.5689, 0.2749), (0.009885, 0.538, 0.3064), (-0.2551, 0.5967, 0.2587), (-0.01621, 0.5744, 0.2906), (-0.2115, 0.6164, 0.2579), (-0.03271, 0.6067, 0.2503), (-0.1732, 0.6341, 0.2322), (0.03294, 0.2938, 0.1938), (-0.006335, 0.238, 0.196), (-0.1059, 0.2487, 0.2443), (-0.04037, 0.2264, 0.2084), (0.01476, 0.3885, 0.1493), (-0.1728, 0.3364, 0.2175), (-0.04004, 0.4344, 0.1167), (-0.1814, 0.4001, 0.1681), (-0.1161, 0.4606, 0.06202), (-0.1795, 0.4468, 0.08589), (-0.1607, 0.4642, 0.04187), (-0.01468, 0.2073, 0.1757), (-0.03114, 0.2015, 0.1817), (0.1108, 0.3114, 0.1384), (-0.1849, 0.2184, 0.246), (0.1111, 0.357, 0.1189), (-0.2206, 0.2603, 0.2396), (0.04805, 0.4157, 0.0844), (-0.2555, 0.3374, 0.1951), (0.01224, 0.4338, 0.06815), (-0.2517, 0.3687, 0.1644), (-0.03345, 0.4475, 0.06746), (-0.2268, 0.4015, 0.1403), (-0.08039, 0.4565, 0.04057), (-0.216, 0.4241, 0.09769), (-0.3069, 0.01658, 0.07172), (-0.2942, -0.03026, 0.05596), (-0.3571, -0.07511, 0.065), (-0.3063, -0.05245, 0.05435), (-0.369, 0.07486, 0.04848), (-0.4389, -0.05322, 0.03911), (-0.4207, 0.08559, 0.01728), (-0.4748, -0.01334, 0.0101), (-0.4679, 0.07843, -0.03795), (-0.4926, 0.03288, -0.04065), (-0.4889, 0.06241, -0.06396), (-0.2784, -0.0448, 0.03592), (-0.2842, -0.05545, 0.03514), (-0.2716, 0.07224, 0.0556), (-0.3793, -0.1251, 0.04116), (-0.2975, 0.1049, 0.04832), (-0.4202, -0.12, 0.03187), (-0.3611, 0.1219, 0.01588), (-0.4763, -0.08926, 0.0005452), (-0.3883, 0.1213, -0.002484), (-0.4894, -0.06392, -0.01592), (-0.4196, 0.1086, -0.01349), (-0.494, -0.02893, -0.02173), (-0.4454, 0.09933, -0.0436), (-0.4977, -0.0006702, -0.04548), (0.3336, -0.1957, -0.06483), (0.3098, -0.1448, -0.08629), (0.3699, -0.07722, -0.06793), (0.3188, -0.1157, -0.08712), (0.4222, -0.2477, -0.08159), (0.4726, -0.08278, -0.08579), (0.4887, -0.2472, -0.1104), (0.5276, -0.1199, -0.1135), (0.5492, -0.2271, -0.1684), (0.5667, -0.1686, -0.1692), (0.5733, -0.2032, -0.1961), (0.2911, -0.1317, -0.1124), (0.2955, -0.1177, -0.1128), (0.3089, -0.2685, -0.08711), (0.3872, -0.01334, -0.0938), (0.3475, -0.2998, -0.09105), (0.4361, -0.01024, -0.0984), (0.4294, -0.3036, -0.1194), (0.5126, -0.03172, -0.1263), (0.4632, -0.2961, -0.1369), (0.5361, -0.05766, -0.143), (0.4978, -0.2738, -0.1458), (0.5508, -0.09681, -0.1483), (0.5295, -0.2566, -0.1775), (0.5654, -0.1284, -0.1749), (0.551, 0.168, 0.1302), (0.4987, 0.199, 0.09986), (0.5159, 0.3008, 0.106), (0.4903, 0.2314, 0.09391), (0.6672, 0.168, 0.1134), (0.6184, 0.3534, 0.07963), (0.7317, 0.2028, 0.07664), (0.6939, 0.346, 0.0506), (0.7794, 0.2478, 0.004588), (0.7616, 0.3135, -0.006591), (0.7893, 0.2807, -0.03173), (0.4743, 0.197, 0.06975), (0.4703, 0.2127, 0.06688), (0.5706, 0.0809, 0.1185), (0.4957, 0.3665, 0.06651), (0.6264, 0.07326, 0.1163), (0.541, 0.3988, 0.05704), (0.7083, 0.1135, 0.07963), (0.6281, 0.4192, 0.0236), (0.7368, 0.1376, 0.05649), (0.6665, 0.4056, 0.007331), (0.7571, 0.1778, 0.04067), (0.7036, 0.3764, 0.006481), (0.7782, 0.2075, 0.0003599), (0.737, 0.3506, -0.01924), (-0.1016, 0.3858, 0.3854), (-0.1532, 0.3527, 0.355), (-0.2355, 0.4157, 0.3612), (-0.1856, 0.36, 0.3491), (-0.048, 0.4892, 0.3686), (-0.235, 0.531, 0.3349), (-0.04916, 0.5626, 0.3318), (-0.1935, 0.5948, 0.3058), (-0.06697, 0.6257, 0.2596), (-0.1333, 0.6401, 0.2485), (-0.09046, 0.6501, 0.2229), (-0.1621, 0.328, 0.3249), (-0.1777, 0.3315, 0.3221), (-0.01468, 0.3646, 0.3735), (-0.3028, 0.4276, 0.3219), (0.0174, 0.4099, 0.3714), (-0.3106, 0.4827, 0.3124), (0.01945, 0.5015, 0.3345), (-0.2877, 0.57, 0.2791), (0.01118, 0.5379, 0.3113), (-0.2579, 0.5979, 0.2628), (-0.01489, 0.5746, 0.2952), (-0.2143, 0.6179, 0.2616), (-0.03148, 0.607, 0.2549), (-0.176, 0.6356, 0.2359), (0.2643, 0.06457, -0.07227), (0.2613, 0.09697, -0.084), (0.2942, 0.06828, -0.08836), (0.2972, 0.03588, -0.07663), (0.2819, 0.04254, -0.07172), (0.2541, 0.08751, -0.07684), (0.2773, 0.09112, -0.08931), (0.3035, 0.04449, -0.08339)], [], [(0, 114, 195, 107), (0, 107, 167, 56), (0, 56, 168, 58), (0, 58, 196, 114), (1, 106, 191, 99), (1, 99, 170, 61), (1, 61, 169, 59), (1, 59, 192, 106), (2, 66, 174, 60), (2, 60, 171, 64), (2, 64, 172, 62), (2, 62, 173, 66), (3, 67, 175, 63), (3, 63, 174, 66), (3, 66, 173, 65), (3, 65, 176, 67), (4, 109, 197, 113), (4, 113, 198, 71), (4, 71, 178, 69), (4, 69, 177, 109), (5, 101, 193, 105), (5, 105, 194, 72), (5, 72, 179, 74), (5, 74, 180, 101), (6, 73, 184, 79), (6, 79, 183, 75), (6, 75, 182, 77), (6, 77, 181, 73), (7, 76, 185, 80), (7, 80, 186, 78), (7, 78, 183, 79), (7, 79, 184, 76), (8, 104, 192, 59), (8, 59, 169, 81), (8, 81, 179, 72), (8, 72, 194, 104), (9, 96, 167, 83), (9, 83, 177, 95), (9, 95, 190, 93), (9, 93, 188, 96), (10, 86, 174, 63), (10, 63, 175, 85), (10, 85, 185, 76), (10, 76, 184, 86), (11, 87, 171, 60), (11, 60, 174, 86), (11, 86, 184, 73), (11, 73, 181, 87), (12, 103, 191, 57), (12, 57, 171, 87), (12, 87, 181, 70), (12, 70, 193, 103), (13, 112, 196, 58), (13, 58, 168, 84), (13, 84, 178, 71), (13, 71, 198, 112), (14, 88, 176, 65), (14, 65, 173, 90), (14, 90, 183, 78), (14, 78, 186, 88), (15, 111, 195, 55), (15, 55, 170, 89), (15, 89, 180, 68), (15, 68, 197, 111), (16, 90, 173, 62), (16, 62, 172, 82), (16, 82, 182, 75), (16, 75, 183, 90), (17, 120, 189, 94), (17, 94, 187, 119), (17, 119, 199, 118), (17, 118, 201, 120), (18, 98, 178, 84), (18, 84, 168, 97), (18, 97, 187, 94), (18, 94, 189, 98), (19, 95, 177, 69), (19, 69, 178, 98), (19, 98, 189, 92), (19, 92, 190, 95), (20, 97, 168, 56), (20, 56, 167, 96), (20, 96, 188, 91), (20, 91, 187, 97), (21, 89, 170, 99), (21, 99, 191, 103), (21, 103, 193, 101), (21, 101, 180, 89), (22, 82, 172, 100), (22, 100, 192, 104), (22, 104, 194, 102), (22, 102, 182, 82), (23, 70, 181, 77), (23, 77, 182, 102), (23, 102, 194, 105), (23, 105, 193, 70), (24, 64, 171, 57), (24, 57, 191, 106), (24, 106, 192, 100), (24, 100, 172, 64), (25, 83, 167, 107), (25, 107, 195, 111), (25, 111, 197, 109), (25, 109, 177, 83), (26, 81, 169, 108), (26, 108, 196, 112), (26, 112, 198, 110), (26, 110, 179, 81), (27, 68, 180, 74), (27, 74, 179, 110), (27, 110, 198, 113), (27, 113, 197, 68), (28, 61, 170, 55), (28, 55, 195, 114), (28, 114, 196, 108), (28, 108, 169, 61), (29, 128, 201, 118), (29, 118, 199, 127), (29, 127, 203, 126), (29, 126, 205, 128), (30, 121, 190, 92), (30, 92, 189, 120), (30, 120, 201, 116), (30, 116, 202, 121), (31, 122, 188, 93), (31, 93, 190, 121), (31, 121, 202, 117), (31, 117, 200, 122), (32, 119, 187, 91), (32, 91, 188, 122), (32, 122, 200, 115), (32, 115, 199, 119), (33, 126, 203, 123), (33, 123, 204, 125), (33, 125, 206, 124), (33, 124, 205, 126), (34, 129, 202, 116), (34, 116, 201, 128), (34, 128, 205, 124), (34, 124, 206, 129), (35, 130, 200, 117), (35, 117, 202, 129), (35, 129, 206, 125), (35, 125, 204, 130), (36, 127, 199, 115), (36, 115, 200, 130), (36, 130, 204, 123), (36, 123, 203, 127), (37, 140, 209, 134), (37, 134, 207, 139), (37, 139, 211, 138), (37, 138, 213, 140), (38, 148, 213, 138), (38, 138, 211, 147), (38, 147, 215, 146), (38, 146, 217, 148), (39, 141, 210, 132), (39, 132, 209, 140), (39, 140, 213, 136), (39, 136, 214, 141), (40, 142, 208, 133), (40, 133, 210, 141), (40, 141, 214, 137), (40, 137, 212, 142), (41, 139, 207, 131), (41, 131, 208, 142), (41, 142, 212, 135), (41, 135, 211, 139), (42, 146, 215, 143), (42, 143, 216, 145), (42, 145, 218, 144), (42, 144, 217, 146), (43, 149, 214, 136), (43, 136, 213, 148), (43, 148, 217, 144), (43, 144, 218, 149), (44, 150, 212, 137), (44, 137, 214, 149), (44, 149, 218, 145), (44, 145, 216, 150), (45, 147, 211, 135), (45, 135, 212, 150), (45, 150, 216, 143), (45, 143, 215, 147), (46, 155, 219, 154), (46, 154, 221, 156), (47, 164, 221, 154), (47, 154, 219, 163), (47, 163, 223, 162), (47, 162, 225, 164), (48, 156, 221, 152), (48, 152, 222, 157), (49, 157, 222, 153), (49, 153, 220, 158), (50, 158, 220, 151), (50, 151, 219, 155), (51, 162, 223, 159), (51, 159, 224, 161), (51, 161, 226, 160), (51, 160, 225, 162), (52, 165, 222, 152), (52, 152, 221, 164), (52, 164, 225, 160), (52, 160, 226, 165), (53, 166, 220, 153), (53, 153, 222, 165), (53, 165, 226, 161), (53, 161, 224, 166), (54, 163, 219, 151), (54, 151, 220, 166), (54, 166, 224, 159), (54, 159, 223, 163), (227, 472, 957, 473), (227, 473, 958, 474), (227, 474, 960, 475), (227, 475, 959, 472), (228, 477, 957, 472), (228, 472, 959, 478), (228, 478, 962, 476), (228, 476, 961, 477), (229, 480, 961, 476), (229, 476, 962, 481), (229, 481, 964, 479), (229, 479, 963, 480), (230, 483, 963, 479), (230, 479, 964, 484), (230, 484, 966, 482), (230, 482, 965, 483), (231, 485, 965, 482), (231, 482, 966, 486), (231, 486, 967, 485), (232, 488, 960, 474), (232, 474, 958, 489), (232, 489, 968, 487), (232, 487, 969, 488), (233, 492, 962, 478), (233, 478, 959, 493), (233, 493, 971, 491), (233, 491, 973, 492), (234, 494, 957, 477), (234, 477, 961, 495), (234, 495, 972, 490), (234, 490, 970, 494), (235, 498, 964, 481), (235, 481, 962, 499), (235, 499, 975, 497), (235, 497, 977, 498), (236, 500, 961, 480), (236, 480, 963, 501), (236, 501, 976, 496), (236, 496, 974, 500), (237, 504, 966, 484), (237, 484, 964, 505), (237, 505, 979, 503), (237, 503, 981, 504), (238, 506, 963, 483), (238, 483, 965, 507), (238, 507, 980, 502), (238, 502, 978, 506), (239, 508, 982, 509), (239, 509, 983, 510), (239, 510, 985, 511), (239, 511, 984, 508), (240, 513, 982, 508), (240, 508, 984, 514), (240, 514, 987, 512), (240, 512, 986, 513), (241, 516, 986, 512), (241, 512, 987, 517), (241, 517, 989, 515), (241, 515, 988, 516), (242, 519, 988, 515), (242, 515, 989, 520), (242, 520, 991, 518), (242, 518, 990, 519), (243, 521, 990, 518), (243, 518, 991, 522), (243, 522, 992, 521), (244, 524, 985, 510), (244, 510, 983, 525), (244, 525, 993, 523), (244, 523, 994, 524), (245, 528, 987, 514), (245, 514, 984, 529), (245, 529, 996, 527), (245, 527, 998, 528), (246, 530, 982, 513), (246, 513, 986, 531), (246, 531, 997, 526), (246, 526, 995, 530), (247, 534, 989, 517), (247, 517, 987, 535), (247, 535, 1000, 533), (247, 533, 1002, 534), (248, 536, 986, 516), (248, 516, 988, 537), (248, 537, 1001, 532), (248, 532, 999, 536), (249, 540, 991, 520), (249, 520, 989, 541), (249, 541, 1004, 539), (249, 539, 1006, 540), (250, 542, 988, 519), (250, 519, 990, 543), (250, 543, 1005, 538), (250, 538, 1003, 542), (251, 544, 1007, 545), (251, 545, 1008, 546), (251, 546, 1010, 547), (251, 547, 1009, 544), (252, 549, 1007, 544), (252, 544, 1009, 550), (252, 550, 1012, 548), (252, 548, 1011, 549), (253, 552, 1011, 548), (253, 548, 1012, 553), (253, 553, 1014, 551), (253, 551, 1013, 552), (254, 555, 1013, 551), (254, 551, 1014, 556), (254, 556, 1016, 554), (254, 554, 1015, 555), (255, 557, 1015, 554), (255, 554, 1016, 558), (255, 558, 1017, 557), (256, 560, 1010, 546), (256, 546, 1008, 561), (256, 561, 1018, 559), (256, 559, 1019, 560), (257, 564, 1012, 550), (257, 550, 1009, 565), (257, 565, 1021, 563), (257, 563, 1023, 564), (258, 566, 1007, 549), (258, 549, 1011, 567), (258, 567, 1022, 562), (258, 562, 1020, 566), (259, 570, 1014, 553), (259, 553, 1012, 571), (259, 571, 1025, 569), (259, 569, 1027, 570), (260, 572, 1011, 552), (260, 552, 1013, 573), (260, 573, 1026, 568), (260, 568, 1024, 572), (261, 576, 1016, 556), (261, 556, 1014, 577), (261, 577, 1029, 575), (261, 575, 1031, 576), (262, 578, 1013, 555), (262, 555, 1015, 579), (262, 579, 1030, 574), (262, 574, 1028, 578), (263, 580, 1032, 581), (263, 581, 1033, 582), (263, 582, 1035, 583), (263, 583, 1034, 580), (264, 585, 1032, 580), (264, 580, 1034, 586), (264, 586, 1037, 584), (264, 584, 1036, 585), (265, 588, 1036, 584), (265, 584, 1037, 589), (265, 589, 1039, 587), (265, 587, 1038, 588), (266, 591, 1038, 587), (266, 587, 1039, 592), (266, 592, 1041, 590), (266, 590, 1040, 591), (267, 593, 1040, 590), (267, 590, 1041, 594), (267, 594, 1042, 593), (268, 596, 1035, 582), (268, 582, 1033, 597), (268, 597, 1043, 595), (268, 595, 1044, 596), (269, 600, 1037, 586), (269, 586, 1034, 601), (269, 601, 1046, 599), (269, 599, 1048, 600), (270, 602, 1032, 585), (270, 585, 1036, 603), (270, 603, 1047, 598), (270, 598, 1045, 602), (271, 606, 1039, 589), (271, 589, 1037, 607), (271, 607, 1050, 605), (271, 605, 1052, 606), (272, 608, 1036, 588), (272, 588, 1038, 609), (272, 609, 1051, 604), (272, 604, 1049, 608), (273, 612, 1041, 592), (273, 592, 1039, 613), (273, 613, 1054, 611), (273, 611, 1056, 612), (274, 614, 1038, 591), (274, 591, 1040, 615), (274, 615, 1055, 610), (274, 610, 1053, 614), (275, 616, 1057, 617), (275, 617, 1058, 618), (275, 618, 1060, 619), (275, 619, 1059, 616), (276, 621, 1057, 616), (276, 616, 1059, 622), (276, 622, 1062, 620), (276, 620, 1061, 621), (277, 624, 1061, 620), (277, 620, 1062, 625), (277, 625, 1064, 623), (277, 623, 1063, 624), (278, 627, 1063, 623), (278, 623, 1064, 628), (278, 628, 1066, 626), (278, 626, 1065, 627), (279, 629, 1065, 626), (279, 626, 1066, 630), (279, 630, 1067, 629), (280, 632, 1060, 618), (280, 618, 1058, 633), (280, 633, 1068, 631), (280, 631, 1069, 632), (281, 636, 1062, 622), (281, 622, 1059, 637), (281, 637, 1071, 635), (281, 635, 1073, 636), (282, 638, 1057, 621), (282, 621, 1061, 639), (282, 639, 1072, 634), (282, 634, 1070, 638), (283, 642, 1064, 625), (283, 625, 1062, 643), (283, 643, 1075, 641), (283, 641, 1077, 642), (284, 644, 1061, 624), (284, 624, 1063, 645), (284, 645, 1076, 640), (284, 640, 1074, 644), (285, 648, 1066, 628), (285, 628, 1064, 649), (285, 649, 1079, 647), (285, 647, 1081, 648), (286, 650, 1063, 627), (286, 627, 1065, 651), (286, 651, 1080, 646), (286, 646, 1078, 650), (287, 653, 1082, 652), (287, 652, 1084, 655), (287, 655, 1085, 654), (287, 654, 1083, 653), (288, 652, 1082, 657), (288, 657, 1086, 656), (288, 656, 1087, 658), (288, 658, 1084, 652), (289, 656, 1086, 660), (289, 660, 1088, 659), (289, 659, 1089, 661), (289, 661, 1087, 656), (290, 659, 1088, 663), (290, 663, 1090, 662), (290, 662, 1091, 664), (290, 664, 1089, 659), (291, 662, 1090, 665), (291, 665, 1092, 666), (291, 666, 1091, 662), (292, 654, 1085, 668), (292, 668, 1094, 667), (292, 667, 1093, 669), (292, 669, 1083, 654), (293, 658, 1087, 672), (293, 672, 1098, 671), (293, 671, 1096, 673), (293, 673, 1084, 658), (294, 657, 1082, 674), (294, 674, 1095, 670), (294, 670, 1097, 675), (294, 675, 1086, 657), (295, 661, 1089, 678), (295, 678, 1102, 677), (295, 677, 1100, 679), (295, 679, 1087, 661), (296, 660, 1086, 680), (296, 680, 1099, 676), (296, 676, 1101, 681), (296, 681, 1088, 660), (297, 664, 1091, 684), (297, 684, 1106, 683), (297, 683, 1104, 685), (297, 685, 1089, 664), (298, 663, 1088, 686), (298, 686, 1103, 682), (298, 682, 1105, 687), (298, 687, 1090, 663), (299, 689, 1107, 688), (299, 688, 1109, 691), (299, 691, 1110, 690), (299, 690, 1108, 689), (300, 688, 1107, 693), (300, 693, 1111, 692), (300, 692, 1112, 694), (300, 694, 1109, 688), (301, 692, 1111, 696), (301, 696, 1113, 695), (301, 695, 1114, 697), (301, 697, 1112, 692), (302, 695, 1113, 699), (302, 699, 1115, 698), (302, 698, 1116, 700), (302, 700, 1114, 695), (303, 698, 1115, 701), (303, 701, 1117, 702), (303, 702, 1116, 698), (304, 690, 1110, 704), (304, 704, 1119, 703), (304, 703, 1118, 705), (304, 705, 1108, 690), (305, 694, 1112, 708), (305, 708, 1123, 707), (305, 707, 1121, 709), (305, 709, 1109, 694), (306, 693, 1107, 710), (306, 710, 1120, 706), (306, 706, 1122, 711), (306, 711, 1111, 693), (307, 697, 1114, 714), (307, 714, 1127, 713), (307, 713, 1125, 715), (307, 715, 1112, 697), (308, 696, 1111, 716), (308, 716, 1124, 712), (308, 712, 1126, 717), (308, 717, 1113, 696), (309, 700, 1116, 720), (309, 720, 1131, 719), (309, 719, 1129, 721), (309, 721, 1114, 700), (310, 699, 1113, 722), (310, 722, 1128, 718), (310, 718, 1130, 723), (310, 723, 1115, 699), (311, 725, 1132, 724), (311, 724, 1134, 727), (311, 727, 1135, 726), (311, 726, 1133, 725), (312, 724, 1132, 729), (312, 729, 1136, 728), (312, 728, 1137, 730), (312, 730, 1134, 724), (313, 728, 1136, 732), (313, 732, 1138, 731), (313, 731, 1139, 733), (313, 733, 1137, 728), (314, 731, 1138, 735), (314, 735, 1140, 734), (314, 734, 1141, 736), (314, 736, 1139, 731), (315, 734, 1140, 737), (315, 737, 1142, 738), (315, 738, 1141, 734), (316, 726, 1135, 740), (316, 740, 1144, 739), (316, 739, 1143, 741), (316, 741, 1133, 726), (317, 730, 1137, 744), (317, 744, 1148, 743), (317, 743, 1146, 745), (317, 745, 1134, 730), (318, 729, 1132, 746), (318, 746, 1145, 742), (318, 742, 1147, 747), (318, 747, 1136, 729), (319, 733, 1139, 750), (319, 750, 1152, 749), (319, 749, 1150, 751), (319, 751, 1137, 733), (320, 732, 1136, 752), (320, 752, 1149, 748), (320, 748, 1151, 753), (320, 753, 1138, 732), (321, 736, 1141, 756), (321, 756, 1156, 755), (321, 755, 1154, 757), (321, 757, 1139, 736), (322, 735, 1138, 758), (322, 758, 1153, 754), (322, 754, 1155, 759), (322, 759, 1140, 735), (323, 761, 1157, 760), (323, 760, 1159, 763), (323, 763, 1160, 762), (323, 762, 1158, 761), (324, 760, 1157, 765), (324, 765, 1161, 764), (324, 764, 1162, 766), (324, 766, 1159, 760), (325, 764, 1161, 768), (325, 768, 1163, 767), (325, 767, 1164, 769), (325, 769, 1162, 764), (326, 767, 1163, 771), (326, 771, 1165, 770), (326, 770, 1166, 772), (326, 772, 1164, 767), (327, 770, 1165, 773), (327, 773, 1167, 774), (327, 774, 1166, 770), (328, 762, 1160, 776), (328, 776, 1169, 775), (328, 775, 1168, 777), (328, 777, 1158, 762), (329, 766, 1162, 780), (329, 780, 1173, 779), (329, 779, 1171, 781), (329, 781, 1159, 766), (330, 765, 1157, 782), (330, 782, 1170, 778), (330, 778, 1172, 783), (330, 783, 1161, 765), (331, 769, 1164, 786), (331, 786, 1177, 785), (331, 785, 1175, 787), (331, 787, 1162, 769), (332, 768, 1161, 788), (332, 788, 1174, 784), (332, 784, 1176, 789), (332, 789, 1163, 768), (333, 772, 1166, 792), (333, 792, 1181, 791), (333, 791, 1179, 793), (333, 793, 1164, 772), (334, 771, 1163, 794), (334, 794, 1178, 790), (334, 790, 1180, 795), (334, 795, 1165, 771), (335, 797, 1182, 796), (335, 796, 1184, 799), (335, 799, 1185, 798), (335, 798, 1183, 797), (336, 796, 1182, 801), (336, 801, 1186, 800), (336, 800, 1187, 802), (336, 802, 1184, 796), (337, 800, 1186, 804), (337, 804, 1188, 803), (337, 803, 1189, 805), (337, 805, 1187, 800), (338, 803, 1188, 807), (338, 807, 1190, 806), (338, 806, 1191, 808), (338, 808, 1189, 803), (339, 806, 1190, 809), (339, 809, 1192, 810), (339, 810, 1191, 806), (340, 798, 1185, 812), (340, 812, 1194, 811), (340, 811, 1193, 813), (340, 813, 1183, 798), (341, 802, 1187, 816), (341, 816, 1198, 815), (341, 815, 1196, 817), (341, 817, 1184, 802), (342, 801, 1182, 818), (342, 818, 1195, 814), (342, 814, 1197, 819), (342, 819, 1186, 801), (343, 805, 1189, 822), (343, 822, 1202, 821), (343, 821, 1200, 823), (343, 823, 1187, 805), (344, 804, 1186, 824), (344, 824, 1199, 820), (344, 820, 1201, 825), (344, 825, 1188, 804), (345, 808, 1191, 828), (345, 828, 1206, 827), (345, 827, 1204, 829), (345, 829, 1189, 808), (346, 807, 1188, 830), (346, 830, 1203, 826), (346, 826, 1205, 831), (346, 831, 1190, 807), (347, 833, 958, 473), (347, 473, 957, 832), (347, 832, 1082, 653), (347, 653, 1083, 833), (348, 834, 959, 475), (348, 475, 960, 835), (348, 835, 1085, 655), (348, 655, 1084, 834), (349, 840, 965, 485), (349, 485, 967, 842), (349, 842, 1092, 665), (349, 665, 1090, 840), (350, 842, 967, 486), (350, 486, 966, 841), (350, 841, 1091, 666), (350, 666, 1092, 842), (351, 844, 969, 487), (351, 487, 968, 843), (351, 843, 1093, 667), (351, 667, 1094, 844), (352, 835, 960, 488), (352, 488, 969, 844), (352, 844, 1094, 668), (352, 668, 1085, 835), (353, 843, 968, 489), (353, 489, 958, 833), (353, 833, 1083, 669), (353, 669, 1093, 843), (354, 845, 970, 490), (354, 490, 972, 847), (354, 847, 1097, 670), (354, 670, 1095, 845), (355, 848, 973, 491), (355, 491, 971, 846), (355, 846, 1096, 671), (355, 671, 1098, 848), (356, 837, 962, 492), (356, 492, 973, 848), (356, 848, 1098, 672), (356, 672, 1087, 837), (357, 846, 971, 493), (357, 493, 959, 834), (357, 834, 1084, 673), (357, 673, 1096, 846), (358, 832, 957, 494), (358, 494, 970, 845), (358, 845, 1095, 674), (358, 674, 1082, 832), (359, 847, 972, 495), (359, 495, 961, 836), (359, 836, 1086, 675), (359, 675, 1097, 847), (360, 849, 974, 496), (360, 496, 976, 851), (360, 851, 1101, 676), (360, 676, 1099, 849), (361, 852, 977, 497), (361, 497, 975, 850), (361, 850, 1100, 677), (361, 677, 1102, 852), (362, 839, 964, 498), (362, 498, 977, 852), (362, 852, 1102, 678), (362, 678, 1089, 839), (363, 850, 975, 499), (363, 499, 962, 837), (363, 837, 1087, 679), (363, 679, 1100, 850), (364, 836, 961, 500), (364, 500, 974, 849), (364, 849, 1099, 680), (364, 680, 1086, 836), (365, 851, 976, 501), (365, 501, 963, 838), (365, 838, 1088, 681), (365, 681, 1101, 851), (366, 853, 978, 502), (366, 502, 980, 855), (366, 855, 1105, 682), (366, 682, 1103, 853), (367, 856, 981, 503), (367, 503, 979, 854), (367, 854, 1104, 683), (367, 683, 1106, 856), (368, 841, 966, 504), (368, 504, 981, 856), (368, 856, 1106, 684), (368, 684, 1091, 841), (369, 854, 979, 505), (369, 505, 964, 839), (369, 839, 1089, 685), (369, 685, 1104, 854), (370, 838, 963, 506), (370, 506, 978, 853), (370, 853, 1103, 686), (370, 686, 1088, 838), (371, 855, 980, 507), (371, 507, 965, 840), (371, 840, 1090, 687), (371, 687, 1105, 855), (372, 858, 983, 509), (372, 509, 982, 857), (372, 857, 1107, 689), (372, 689, 1108, 858), (373, 859, 984, 511), (373, 511, 985, 860), (373, 860, 1110, 691), (373, 691, 1109, 859), (374, 865, 990, 521), (374, 521, 992, 867), (374, 867, 1117, 701), (374, 701, 1115, 865), (375, 867, 992, 522), (375, 522, 991, 866), (375, 866, 1116, 702), (375, 702, 1117, 867), (376, 869, 994, 523), (376, 523, 993, 868), (376, 868, 1118, 703), (376, 703, 1119, 869), (377, 860, 985, 524), (377, 524, 994, 869), (377, 869, 1119, 704), (377, 704, 1110, 860), (378, 868, 993, 525), (378, 525, 983, 858), (378, 858, 1108, 705), (378, 705, 1118, 868), (379, 870, 995, 526), (379, 526, 997, 872), (379, 872, 1122, 706), (379, 706, 1120, 870), (380, 873, 998, 527), (380, 527, 996, 871), (380, 871, 1121, 707), (380, 707, 1123, 873), (381, 862, 987, 528), (381, 528, 998, 873), (381, 873, 1123, 708), (381, 708, 1112, 862), (382, 871, 996, 529), (382, 529, 984, 859), (382, 859, 1109, 709), (382, 709, 1121, 871), (383, 857, 982, 530), (383, 530, 995, 870), (383, 870, 1120, 710), (383, 710, 1107, 857), (384, 872, 997, 531), (384, 531, 986, 861), (384, 861, 1111, 711), (384, 711, 1122, 872), (385, 874, 999, 532), (385, 532, 1001, 876), (385, 876, 1126, 712), (385, 712, 1124, 874), (386, 877, 1002, 533), (386, 533, 1000, 875), (386, 875, 1125, 713), (386, 713, 1127, 877), (387, 864, 989, 534), (387, 534, 1002, 877), (387, 877, 1127, 714), (387, 714, 1114, 864), (388, 875, 1000, 535), (388, 535, 987, 862), (388, 862, 1112, 715), (388, 715, 1125, 875), (389, 861, 986, 536), (389, 536, 999, 874), (389, 874, 1124, 716), (389, 716, 1111, 861), (390, 876, 1001, 537), (390, 537, 988, 863), (390, 863, 1113, 717), (390, 717, 1126, 876), (391, 878, 1003, 538), (391, 538, 1005, 880), (391, 880, 1130, 718), (391, 718, 1128, 878), (392, 881, 1006, 539), (392, 539, 1004, 879), (392, 879, 1129, 719), (392, 719, 1131, 881), (393, 866, 991, 540), (393, 540, 1006, 881), (393, 881, 1131, 720), (393, 720, 1116, 866), (394, 879, 1004, 541), (394, 541, 989, 864), (394, 864, 1114, 721), (394, 721, 1129, 879), (395, 863, 988, 542), (395, 542, 1003, 878), (395, 878, 1128, 722), (395, 722, 1113, 863), (396, 880, 1005, 543), (396, 543, 990, 865), (396, 865, 1115, 723), (396, 723, 1130, 880), (397, 883, 1008, 545), (397, 545, 1007, 882), (397, 882, 1132, 725), (397, 725, 1133, 883), (398, 884, 1009, 547), (398, 547, 1010, 885), (398, 885, 1135, 727), (398, 727, 1134, 884), (399, 890, 1015, 557), (399, 557, 1017, 892), (399, 892, 1142, 737), (399, 737, 1140, 890), (400, 892, 1017, 558), (400, 558, 1016, 891), (400, 891, 1141, 738), (400, 738, 1142, 892), (401, 894, 1019, 559), (401, 559, 1018, 893), (401, 893, 1143, 739), (401, 739, 1144, 894), (402, 885, 1010, 560), (402, 560, 1019, 894), (402, 894, 1144, 740), (402, 740, 1135, 885), (403, 893, 1018, 561), (403, 561, 1008, 883), (403, 883, 1133, 741), (403, 741, 1143, 893), (404, 895, 1020, 562), (404, 562, 1022, 897), (404, 897, 1147, 742), (404, 742, 1145, 895), (405, 898, 1023, 563), (405, 563, 1021, 896), (405, 896, 1146, 743), (405, 743, 1148, 898), (406, 887, 1012, 564), (406, 564, 1023, 898), (406, 898, 1148, 744), (406, 744, 1137, 887), (407, 896, 1021, 565), (407, 565, 1009, 884), (407, 884, 1134, 745), (407, 745, 1146, 896), (408, 882, 1007, 566), (408, 566, 1020, 895), (408, 895, 1145, 746), (408, 746, 1132, 882), (409, 897, 1022, 567), (409, 567, 1011, 886), (409, 886, 1136, 747), (409, 747, 1147, 897), (410, 899, 1024, 568), (410, 568, 1026, 901), (410, 901, 1151, 748), (410, 748, 1149, 899), (411, 902, 1027, 569), (411, 569, 1025, 900), (411, 900, 1150, 749), (411, 749, 1152, 902), (412, 889, 1014, 570), (412, 570, 1027, 902), (412, 902, 1152, 750), (412, 750, 1139, 889), (413, 900, 1025, 571), (413, 571, 1012, 887), (413, 887, 1137, 751), (413, 751, 1150, 900), (414, 886, 1011, 572), (414, 572, 1024, 899), (414, 899, 1149, 752), (414, 752, 1136, 886), (415, 901, 1026, 573), (415, 573, 1013, 888), (415, 888, 1138, 753), (415, 753, 1151, 901), (416, 903, 1028, 574), (416, 574, 1030, 905), (416, 905, 1155, 754), (416, 754, 1153, 903), (417, 906, 1031, 575), (417, 575, 1029, 904), (417, 904, 1154, 755), (417, 755, 1156, 906), (418, 891, 1016, 576), (418, 576, 1031, 906), (418, 906, 1156, 756), (418, 756, 1141, 891), (419, 904, 1029, 577), (419, 577, 1014, 889), (419, 889, 1139, 757), (419, 757, 1154, 904), (420, 888, 1013, 578), (420, 578, 1028, 903), (420, 903, 1153, 758), (420, 758, 1138, 888), (421, 905, 1030, 579), (421, 579, 1015, 890), (421, 890, 1140, 759), (421, 759, 1155, 905), (422, 908, 1033, 581), (422, 581, 1032, 907), (422, 907, 1157, 761), (422, 761, 1158, 908), (423, 909, 1034, 583), (423, 583, 1035, 910), (423, 910, 1160, 763), (423, 763, 1159, 909), (424, 915, 1040, 593), (424, 593, 1042, 917), (424, 917, 1167, 773), (424, 773, 1165, 915), (425, 917, 1042, 594), (425, 594, 1041, 916), (425, 916, 1166, 774), (425, 774, 1167, 917), (426, 919, 1044, 595), (426, 595, 1043, 918), (426, 918, 1168, 775), (426, 775, 1169, 919), (427, 910, 1035, 596), (427, 596, 1044, 919), (427, 919, 1169, 776), (427, 776, 1160, 910), (428, 918, 1043, 597), (428, 597, 1033, 908), (428, 908, 1158, 777), (428, 777, 1168, 918), (429, 920, 1045, 598), (429, 598, 1047, 922), (429, 922, 1172, 778), (429, 778, 1170, 920), (430, 923, 1048, 599), (430, 599, 1046, 921), (430, 921, 1171, 779), (430, 779, 1173, 923), (431, 912, 1037, 600), (431, 600, 1048, 923), (431, 923, 1173, 780), (431, 780, 1162, 912), (432, 921, 1046, 601), (432, 601, 1034, 909), (432, 909, 1159, 781), (432, 781, 1171, 921), (433, 907, 1032, 602), (433, 602, 1045, 920), (433, 920, 1170, 782), (433, 782, 1157, 907), (434, 922, 1047, 603), (434, 603, 1036, 911), (434, 911, 1161, 783), (434, 783, 1172, 922), (435, 924, 1049, 604), (435, 604, 1051, 926), (435, 926, 1176, 784), (435, 784, 1174, 924), (436, 927, 1052, 605), (436, 605, 1050, 925), (436, 925, 1175, 785), (436, 785, 1177, 927), (437, 914, 1039, 606), (437, 606, 1052, 927), (437, 927, 1177, 786), (437, 786, 1164, 914), (438, 925, 1050, 607), (438, 607, 1037, 912), (438, 912, 1162, 787), (438, 787, 1175, 925), (439, 911, 1036, 608), (439, 608, 1049, 924), (439, 924, 1174, 788), (439, 788, 1161, 911), (440, 926, 1051, 609), (440, 609, 1038, 913), (440, 913, 1163, 789), (440, 789, 1176, 926), (441, 928, 1053, 610), (441, 610, 1055, 930), (441, 930, 1180, 790), (441, 790, 1178, 928), (442, 931, 1056, 611), (442, 611, 1054, 929), (442, 929, 1179, 791), (442, 791, 1181, 931), (443, 916, 1041, 612), (443, 612, 1056, 931), (443, 931, 1181, 792), (443, 792, 1166, 916), (444, 929, 1054, 613), (444, 613, 1039, 914), (444, 914, 1164, 793), (444, 793, 1179, 929), (445, 913, 1038, 614), (445, 614, 1053, 928), (445, 928, 1178, 794), (445, 794, 1163, 913), (446, 930, 1055, 615), (446, 615, 1040, 915), (446, 915, 1165, 795), (446, 795, 1180, 930), (447, 933, 1058, 617), (447, 617, 1057, 932), (447, 932, 1182, 797), (447, 797, 1183, 933), (448, 934, 1059, 619), (448, 619, 1060, 935), (448, 935, 1185, 799), (448, 799, 1184, 934), (449, 940, 1065, 629), (449, 629, 1067, 942), (449, 942, 1192, 809), (449, 809, 1190, 940), (450, 942, 1067, 630), (450, 630, 1066, 941), (450, 941, 1191, 810), (450, 810, 1192, 942), (451, 944, 1069, 631), (451, 631, 1068, 943), (451, 943, 1193, 811), (451, 811, 1194, 944), (452, 935, 1060, 632), (452, 632, 1069, 944), (452, 944, 1194, 812), (452, 812, 1185, 935), (453, 943, 1068, 633), (453, 633, 1058, 933), (453, 933, 1183, 813), (453, 813, 1193, 943), (454, 945, 1070, 634), (454, 634, 1072, 947), (454, 947, 1197, 814), (454, 814, 1195, 945), (455, 948, 1073, 635), (455, 635, 1071, 946), (455, 946, 1196, 815), (455, 815, 1198, 948), (456, 937, 1062, 636), (456, 636, 1073, 948), (456, 948, 1198, 816), (456, 816, 1187, 937), (457, 946, 1071, 637), (457, 637, 1059, 934), (457, 934, 1184, 817), (457, 817, 1196, 946), (458, 932, 1057, 638), (458, 638, 1070, 945), (458, 945, 1195, 818), (458, 818, 1182, 932), (459, 947, 1072, 639), (459, 639, 1061, 936), (459, 936, 1186, 819), (459, 819, 1197, 947), (460, 949, 1074, 640), (460, 640, 1076, 951), (460, 951, 1201, 820), (460, 820, 1199, 949), (461, 952, 1077, 641), (461, 641, 1075, 950), (461, 950, 1200, 821), (461, 821, 1202, 952), (462, 939, 1064, 642), (462, 642, 1077, 952), (462, 952, 1202, 822), (462, 822, 1189, 939), (463, 950, 1075, 643), (463, 643, 1062, 937), (463, 937, 1187, 823), (463, 823, 1200, 950), (464, 936, 1061, 644), (464, 644, 1074, 949), (464, 949, 1199, 824), (464, 824, 1186, 936), (465, 951, 1076, 645), (465, 645, 1063, 938), (465, 938, 1188, 825), (465, 825, 1201, 951), (466, 953, 1078, 646), (466, 646, 1080, 955), (466, 955, 1205, 826), (466, 826, 1203, 953), (467, 956, 1081, 647), (467, 647, 1079, 954), (467, 954, 1204, 827), (467, 827, 1206, 956), (468, 941, 1066, 648), (468, 648, 1081, 956), (468, 956, 1206, 828), (468, 828, 1191, 941), (469, 954, 1079, 649), (469, 649, 1064, 939), (469, 939, 1189, 829), (469, 829, 1204, 954), (470, 938, 1063, 650), (470, 650, 1078, 953), (470, 953, 1203, 830), (470, 830, 1188, 938), (471, 955, 1080, 651), (471, 651, 1065, 940), (471, 940, 1190, 831), (471, 831, 1205, 955), (50, 1210, 1214, 158), (50, 155, 1211, 1210), (49, 1209, 1213, 157), (49, 158, 1214, 1209), (48, 1208, 1212, 156), (48, 157, 1213, 1208), (46, 1207, 1211, 155), (46, 156, 1212, 1207)])
me_sphere_002.polygons.foreach_set('material_index', [0, 0, 0, 0, 0, 0, 0, 0, 0, 0, 0, 0, 0, 0, 0, 0, 0, 0, 0, 0, 0, 0, 0, 0, 0, 0, 0, 0, 0, 0, 0, 0, 0, 0, 0, 0, 0, 0, 0, 0, 0, 0, 0, 0, 0, 0, 0, 0, 0, 0, 0, 0, 0, 0, 0, 0, 0, 0, 0, 0, 0, 0, 0, 0, 0, 0, 0, 0, 0, 0, 0, 0, 0, 0, 0, 0, 0, 0, 0, 0, 0, 0, 0, 0, 0, 0, 0, 0, 0, 0, 0, 0, 0, 0, 0, 0, 0, 0, 0, 0, 0, 0, 0, 0, 0, 0, 0, 0, 0, 0, 0, 0, 0, 0, 0, 0, 0, 0, 0, 0, 0, 0, 0, 0, 0, 0, 0, 0, 0, 0, 0, 0, 0, 0, 0, 0, 0, 0, 0, 0, 0, 0, 0, 0, 0, 0, 0, 0, 0, 0, 0, 0, 0, 0, 0, 0, 0, 0, 0, 0, 0, 0, 0, 0, 0, 0, 0, 0, 0, 0, 0, 0, 0, 0, 0, 0, 0, 0, 0, 0, 0, 0, 0, 0, 0, 0, 0, 0, 0, 0, 0, 0, 0, 0, 0, 0, 0, 0, 0, 0, 0, 0, 0, 0, 0, 0, 0, 0, 0, 0, 0, 0, 1, 1, 1, 1, 1, 1, 1, 1, 1, 1, 1, 1, 1, 1, 1, 1, 1, 1, 1, 1, 1, 1, 1, 1, 1, 1, 1, 1, 1, 1, 1, 1, 1, 1, 1, 1, 1, 1, 1, 1, 1, 1, 1, 1, 1, 1, 1, 1, 1, 1, 1, 1, 1, 1, 1, 1, 1, 1, 1, 1, 1, 1, 1, 1, 1, 1, 1, 1, 1, 1, 1, 1, 1, 1, 1, 1, 1, 1, 1, 1, 1, 1, 1, 1, 1, 1, 1, 1, 1, 1, 1, 1, 1, 1, 1, 1, 1, 1, 1, 1, 1, 1, 1, 1, 1, 1, 1, 1, 1, 1, 1, 1, 1, 1, 1, 1, 1, 1, 1, 1, 1, 1, 1, 1, 1, 1, 1, 1, 1, 1, 1, 1, 1, 1, 1, 1, 1, 1, 1, 1, 1, 1, 1, 1, 1, 1, 1, 1, 1, 1, 1, 1, 1, 1, 1, 1, 1, 1, 1, 1, 1, 1, 1, 1, 1, 1, 1, 1, 1, 1, 1, 1, 1, 1, 1, 1, 1, 1, 1, 1, 1, 1, 1, 1, 1, 1, 1, 1, 1, 1, 1, 1, 1, 1, 1, 1, 1, 1, 1, 1, 1, 1, 1, 1, 1, 1, 1, 1, 1, 1, 1, 1, 1, 1, 1, 1, 1, 1, 1, 1, 1, 1, 1, 1, 1, 1, 1, 1, 1, 1, 1, 1, 1, 1, 1, 1, 1, 1, 1, 1, 1, 1, 1, 1, 1, 1, 1, 1, 1, 1, 1, 1, 1, 1, 1, 1, 1, 1, 1, 1, 1, 1, 1, 1, 1, 1, 1, 1, 1, 1, 1, 1, 1, 1, 1, 1, 1, 1, 1, 1, 1, 1, 1, 1, 1, 1, 1, 1, 1, 1, 1, 1, 1, 1, 1, 1, 1, 1, 1, 1, 1, 1, 1, 1, 1, 1, 1, 1, 1, 1, 1, 1, 1, 1, 1, 1, 1, 1, 1, 1, 1, 1, 1, 1, 1, 1, 1, 1, 1, 1, 1, 1, 1, 1, 1, 1, 1, 1, 1, 1, 1, 1, 1, 1, 1, 1, 1, 1, 1, 1, 1, 1, 1, 1, 1, 1, 1, 1, 1, 1, 1, 1, 1, 1, 1, 1, 1, 1, 1, 1, 1, 1, 1, 1, 1, 1, 1, 1, 1, 1, 1, 1, 1, 1, 1, 1, 1, 1, 1, 1, 1, 1, 1, 1, 1, 1, 1, 1, 1, 1, 1, 1, 1, 1, 1, 1, 1, 1, 1, 1, 1, 1, 1, 1, 1, 1, 1, 1, 1, 1, 1, 1, 1, 1, 1, 1, 1, 1, 1, 1, 1, 1, 1, 1, 1, 1, 1, 1, 1, 1, 1, 1, 1, 1, 1, 1, 1, 1, 1, 1, 1, 1, 1, 1, 1, 1, 1, 1, 1, 1, 1, 1, 1, 1, 1, 1, 1, 1, 1, 1, 1, 1, 1, 1, 1, 1, 1, 1, 1, 1, 1, 1, 1, 1, 1, 1, 1, 1, 1, 1, 1, 1, 1, 1, 1, 1, 1, 1, 1, 1, 1, 1, 1, 1, 1, 1, 1, 1, 1, 1, 1, 1, 1, 1, 1, 1, 1, 1, 1, 1, 1, 1, 1, 1, 1, 1, 1, 1, 1, 1, 1, 1, 1, 1, 1, 1, 1, 1, 1, 1, 1, 1, 1, 1, 1, 1, 1, 1, 1, 1, 1, 1, 1, 1, 1, 1, 1, 1, 1, 1, 1, 1, 1, 1, 1, 1, 1, 1, 1, 1, 1, 1, 1, 1, 1, 1, 1, 1, 1, 1, 1, 1, 1, 1, 1, 1, 1, 1, 1, 1, 1, 1, 1, 1, 1, 1, 1, 1, 1, 1, 1, 1, 1, 1, 1, 1, 1, 1, 1, 1, 1, 1, 1, 1, 1, 1, 1, 1, 1, 1, 1, 1, 1, 1, 1, 1, 1, 1, 1, 1, 1, 1, 1, 1, 1, 1, 1, 1, 1, 1, 1, 1, 1, 1, 1, 1, 1, 1, 1, 1, 1, 1, 1, 1, 1, 1, 1, 1, 1, 1, 1, 1, 1, 1, 1, 1, 1, 1, 1, 1, 1, 1, 1, 1, 1, 1, 1, 1, 1, 1, 1, 1, 1, 1, 1, 1, 1, 1, 1, 1, 1, 1, 1, 1, 1, 1, 1, 1, 1, 1, 1, 1, 1, 1, 1, 1, 1, 1, 1, 1, 1, 1, 1, 1, 1, 1, 1, 1, 1, 1, 1, 1, 1, 1, 1, 1, 1, 1, 1, 1, 1, 1, 1, 1, 1, 1, 1, 1, 1, 1, 1, 1, 1, 1, 1, 1, 1, 1, 1, 1, 1, 1, 1, 1, 1, 1, 1, 1, 1, 1, 1, 1, 1, 1, 1, 1, 1, 1, 1, 1, 1, 1, 1, 1, 1, 1, 1, 1, 1, 1, 1, 1, 1, 1, 1, 1, 1, 1, 1, 1, 1, 1, 1, 1, 1, 1, 1, 1, 1, 1, 1, 1, 1, 1, 1, 1, 1, 1, 1, 1, 1, 1, 1, 1, 1, 1, 1, 1, 1, 1, 1, 1, 1, 1, 1, 1, 1, 1, 1, 1, 1, 1, 1, 1, 1, 1, 1, 1, 1, 1, 1, 1, 1, 1, 1, 1, 1, 1, 1, 1, 1, 1, 1, 1, 1, 1, 1, 1, 1, 1, 1, 1, 1, 1, 1, 1, 1, 1, 1, 1, 1, 1, 1, 1, 1, 1, 1, 1, 1, 1, 1, 1, 1, 1, 1, 1, 1, 1, 1, 1, 1, 1, 1, 1, 1, 1, 1, 1, 1, 1, 1, 1, 1, 1, 1, 1, 1, 1, 1, 1, 1, 1, 1, 1, 1, 1, 1, 1, 1, 1, 1, 1, 1, 1, 1, 1, 1, 1, 1, 1, 1, 1, 1, 1, 1, 1, 1, 1, 1, 1, 1, 1, 1, 1, 1, 1, 1, 1, 1, 1, 1, 1, 1, 1, 1, 1, 1, 1, 1, 1, 1, 1, 1, 1, 1, 1, 1, 1, 1, 1, 0, 0, 0, 0, 0, 0, 0, 0])
me_sphere_002.materials.append(mat_green)
me_sphere_002.materials.append(mat_darkgreen)
me_sphere_002.use_remesh_preserve_volume = False
me_sphere_002.use_remesh_preserve_attributes = False
me_sphere_002.use_mirror_vertex_groups = False
me_sphere_002.update()

# ---- objects
ob_watermelon_harvested = bpy.data.objects.new('Watermelon_Harvested', me_sphere_002)

# ---- transforms, parenting, visibility, modifiers, constraints
ob_watermelon_harvested.location = (0.0, 0.0, 0.0)
ob_watermelon_harvested.lineart.crease_threshold = 0.0

# ---- collection membership
col_collection_1.objects.link(ob_watermelon_harvested)

# ---- scene / render settings (as saved in the file)
scene.frame_start = 1; scene.frame_end = 250; scene.frame_set(0)
scene.render.engine = 'CYCLES'
scene.render.resolution_x = 1000
scene.render.resolution_y = 1000
scene.render.dither_intensity = 0.0
scene.cycles.samples = 200
scene.cycles.sampling_pattern = 'TABULATED_SOBOL'
scene.cycles.light_sampling_threshold = 0.0
scene.cycles.use_adaptive_sampling = False
scene.cycles.use_light_tree = False
scene.cycles.caustics_reflective = False
scene.cycles.caustics_refractive = False
scene.cycles.blur_glossy = 0.0
scene.cycles.max_bounces = 2
scene.cycles.pixel_filter_type = 'GAUSSIAN'
scene.cycles.sample_clamp_indirect = 0.0
scene.view_settings.view_transform = 'Standard'
bpy.context.view_layer.update()

# ---- added for rendering (the .blend has no active camera): camera
cam_auto = bpy.data.cameras.new('AutoCamera')
cam_auto.lens = 50.0
cam_auto.sensor_width = 36.0
cam_auto.clip_end = 1000.0
ob_auto_camera = bpy.data.objects.new('AutoCamera', cam_auto)
scene.collection.objects.link(ob_auto_camera)
ob_auto_camera.location = (1.79358, -1.86041, 1.40778)
ob_auto_camera.rotation_euler = (1.09748, -7.21219e-08, 0.694738)
scene.camera = ob_auto_camera
bpy.context.view_layer.update()

